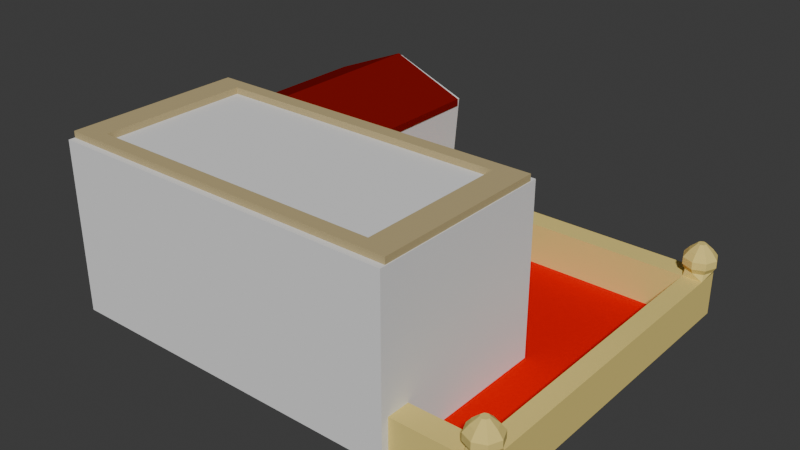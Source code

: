 # Source: CasaL.blend  (saved by Blender 4.1.24; exported with 4.5.12 LTS)
import bpy
from mathutils import Matrix  # noqa: F401  (used for matrix-valued properties, if any)

bpy.ops.wm.read_factory_settings(use_empty=True)
scene = bpy.context.scene
scene.name = 'Scene'

# ---- collections
col_casa_chica = bpy.data.collections.new('Casa Chica'); scene.collection.children.link(col_casa_chica)

# ---- materials (node trees are filled in below, after node groups)
mat_marcos = bpy.data.materials.new('Marcos')
mat_marcos.use_transparent_shadow = False
mat_vidrio = bpy.data.materials.new('Vidrio')
mat_vidrio.use_transparent_shadow = False
mat_cemento = bpy.data.materials.new('Cemento')
mat_cemento.use_transparent_shadow = False
mat_piso = bpy.data.materials.new('Piso')
mat_piso.use_transparent_shadow = False
mat_cemento_001 = bpy.data.materials.new('Cemento.001')
mat_cemento_001.use_transparent_shadow = False
mat_techo = bpy.data.materials.new('Techo')
mat_techo.use_transparent_shadow = False
mat_puerta_1 = bpy.data.materials.new('Puerta_1')
mat_puerta_1.use_transparent_shadow = False
mat_puerta = bpy.data.materials.new('Puerta')
mat_puerta.use_transparent_shadow = False
mat_material_003 = bpy.data.materials.new('Material.003')
mat_material_003.use_transparent_shadow = False
mat_material_004 = bpy.data.materials.new('Material.004')
mat_material_004.use_transparent_shadow = False

# ---- material node trees
mat_marcos.use_nodes = True; mat_marcos.node_tree.nodes.clear()
_N = mat_marcos.node_tree.nodes; _L = mat_marcos.node_tree.links
n0 = _N.new('ShaderNodeBsdfPrincipled'); n0.name = 'Principled BSDF'; n0.location = (10, 300)
n0.inputs[0].default_value = (0.06351, 0.02394, 0.008025, 1.0)
n0.inputs[2].default_value = 1.0
n1 = _N.new('ShaderNodeOutputMaterial'); n1.name = 'Material Output'; n1.location = (300, 300)
_L.new(n0.outputs[0], n1.inputs[0])
n1.is_active_output = True
mat_vidrio.use_nodes = True; mat_vidrio.node_tree.nodes.clear()
_N = mat_vidrio.node_tree.nodes; _L = mat_vidrio.node_tree.links
n0 = _N.new('ShaderNodeBsdfPrincipled'); n0.name = 'Principled BSDF'; n0.location = (10, 300)
n0.inputs[0].default_value = (0.1439, 0.6512, 0.8001, 1.0)
n1 = _N.new('ShaderNodeOutputMaterial'); n1.name = 'Material Output'; n1.location = (300, 300)
_L.new(n0.outputs[0], n1.inputs[0])
n1.is_active_output = True
mat_cemento.use_nodes = True; mat_cemento.node_tree.nodes.clear()
_N = mat_cemento.node_tree.nodes; _L = mat_cemento.node_tree.links
n0 = _N.new('ShaderNodeBsdfPrincipled'); n0.name = 'Principled BSDF'; n0.location = (10, 300)
n0.inputs[0].default_value = (0.4969, 0.3968, 0.1981, 1.0)
n0.inputs[2].default_value = 1.0
n1 = _N.new('ShaderNodeOutputMaterial'); n1.name = 'Material Output'; n1.location = (300, 300)
_L.new(n0.outputs[0], n1.inputs[0])
n1.is_active_output = True
mat_piso.use_nodes = True; mat_piso.node_tree.nodes.clear()
_N = mat_piso.node_tree.nodes; _L = mat_piso.node_tree.links
n0 = _N.new('ShaderNodeBsdfPrincipled'); n0.name = 'Principled BSDF'; n0.location = (10, 300)
n0.inputs[0].default_value = (0.8001, 0.0, 0.003391, 1.0)
n0.inputs[2].default_value = 1.0
n1 = _N.new('ShaderNodeOutputMaterial'); n1.name = 'Material Output'; n1.location = (300, 300)
_L.new(n0.outputs[0], n1.inputs[0])
n1.is_active_output = True
mat_cemento_001.use_nodes = True; mat_cemento_001.node_tree.nodes.clear()
_N = mat_cemento_001.node_tree.nodes; _L = mat_cemento_001.node_tree.links
n0 = _N.new('ShaderNodeBsdfPrincipled'); n0.name = 'Principled BSDF'; n0.location = (10, 300)
n0.inputs[0].default_value = (0.4969, 0.3968, 0.1981, 1.0)
n0.inputs[2].default_value = 1.0
n1 = _N.new('ShaderNodeOutputMaterial'); n1.name = 'Material Output'; n1.location = (300, 300)
_L.new(n0.outputs[0], n1.inputs[0])
n1.is_active_output = True
mat_techo.use_nodes = True; mat_techo.node_tree.nodes.clear()
_N = mat_techo.node_tree.nodes; _L = mat_techo.node_tree.links
n0 = _N.new('ShaderNodeBsdfPrincipled'); n0.name = 'Principled BSDF'; n0.location = (10, 300)
n0.inputs[0].default_value = (0.2247, 0.002543, 0.0, 1.0)
n0.inputs[2].default_value = 1.0
n0.inputs[3].default_value = 1.0
n1 = _N.new('ShaderNodeOutputMaterial'); n1.name = 'Material Output'; n1.location = (300, 300)
_L.new(n0.outputs[0], n1.inputs[0])
n1.is_active_output = True
mat_puerta_1.use_nodes = True; mat_puerta_1.node_tree.nodes.clear()
_N = mat_puerta_1.node_tree.nodes; _L = mat_puerta_1.node_tree.links
n0 = _N.new('ShaderNodeBsdfPrincipled'); n0.name = 'Principled BSDF'; n0.location = (10, 300)
n0.inputs[0].default_value = (0.001715, 0.03828, 0.0, 1.0)
n0.inputs[2].default_value = 1.0
n1 = _N.new('ShaderNodeOutputMaterial'); n1.name = 'Material Output'; n1.location = (300, 300)
_L.new(n0.outputs[0], n1.inputs[0])
n1.is_active_output = True
mat_puerta.use_nodes = True; mat_puerta.node_tree.nodes.clear()
_N = mat_puerta.node_tree.nodes; _L = mat_puerta.node_tree.links
n0 = _N.new('ShaderNodeBsdfPrincipled'); n0.name = 'Principled BSDF'; n0.location = (10, 300)
n0.inputs[0].default_value = (0.0786, 0.1838, 0.06195, 1.0)
n0.inputs[2].default_value = 1.0
n1 = _N.new('ShaderNodeOutputMaterial'); n1.name = 'Material Output'; n1.location = (300, 300)
_L.new(n0.outputs[0], n1.inputs[0])
n1.is_active_output = True
mat_material_003.use_nodes = True; mat_material_003.node_tree.nodes.clear()
_N = mat_material_003.node_tree.nodes; _L = mat_material_003.node_tree.links
n0 = _N.new('ShaderNodeBsdfPrincipled'); n0.name = 'Principled BSDF'; n0.location = (10, 300)
n0.inputs[0].default_value = (0.8004, 0.638, 0.1927, 1.0)
n0.inputs[2].default_value = 1.0
n1 = _N.new('ShaderNodeOutputMaterial'); n1.name = 'Material Output'; n1.location = (300, 300)
_L.new(n0.outputs[0], n1.inputs[0])
n1.is_active_output = True
mat_material_004.use_nodes = True; mat_material_004.node_tree.nodes.clear()
_N = mat_material_004.node_tree.nodes; _L = mat_material_004.node_tree.links
n0 = _N.new('ShaderNodeBsdfPrincipled'); n0.name = 'Principled BSDF'; n0.location = (10, 300)
n0.inputs[0].default_value = (0.8001, 0.0, 0.0, 1.0)
n0.inputs[2].default_value = 1.0
n0.inputs[3].default_value = 1.0
n1 = _N.new('ShaderNodeOutputMaterial'); n1.name = 'Material Output'; n1.location = (300, 300)
_L.new(n0.outputs[0], n1.inputs[0])
n1.is_active_output = True

# ---- world
world_world = bpy.data.worlds.new('World'); scene.world = world_world
world_world.use_nodes = True; world_world.node_tree.nodes.clear()
_N = world_world.node_tree.nodes; _L = world_world.node_tree.links
n0 = _N.new('ShaderNodeOutputWorld'); n0.name = 'World Output'; n0.location = (300, 300)
n1 = _N.new('ShaderNodeBackground'); n1.name = 'Background'; n1.location = (10, 300)
n1.inputs[0].default_value = (0.05088, 0.05088, 0.05088, 1.0)
_L.new(n1.outputs[0], n0.inputs[0])
n0.is_active_output = True
world_world.color = (0.05088, 0.05088, 0.05088)
world_world.use_sun_shadow = False
world_world.sun_shadow_jitter_overblur = 0.0

# ---- meshes
me_cube = bpy.data.meshes.new('Cube')
me_cube.from_pydata([(-1.99, -1.069, -0.999), (-1.99, -1.069, 0.9246), (-1.99, 1.069, -0.999), (-1.99, 1.069, 0.9246), (1.99, -1.069, -0.999), (1.99, -1.069, 0.9246), (1.99, 1.069, -0.999), (1.99, 1.069, 0.9246)], [], [(1, 2, 0), (3, 6, 2), (7, 4, 6), (5, 0, 4), (6, 0, 2), (3, 5, 7), (1, 3, 2), (3, 7, 6), (7, 5, 4), (5, 1, 0), (6, 4, 0), (3, 1, 5)])
_uv = me_cube.uv_layers.new(name='UVMap')
_uv.uv.foreach_set('vector', [0.625, 0.0, 0.375, 0.25, 0.375, 0.0, 0.625, 0.25, 0.375, 0.5, 0.375, 0.25, 0.625, 0.5, 0.375, 0.75, 0.375, 0.5, 0.625, 0.75, 0.375, 1.0, 0.375, 0.75, 0.375, 0.5, 0.125, 0.75, 0.125, 0.5, 0.875, 0.5, 0.625, 0.75, 0.625, 0.5, 0.625, 0.0, 0.625, 0.25, 0.375, 0.25, 0.625, 0.25, 0.625, 0.5, 0.375, 0.5, 0.625, 0.5, 0.625, 0.75, 0.375, 0.75, 0.625, 0.75, 0.625, 1.0, 0.375, 1.0, 0.375, 0.5, 0.375, 0.75, 0.125, 0.75, 0.875, 0.5, 0.875, 0.75, 0.625, 0.75])
me_cube.update()
me_cube_005 = bpy.data.meshes.new('Cube.005')
me_cube_005.from_pydata([(-1.0, -0.9416, -1.0), (-1.094, -0.9698, 0.5351), (-1.0, 1.0, -1.0), (-1.094, 0.9718, 0.5351), (0.5293, -0.9416, -1.0), (0.6623, -0.9416, 0.5542), (0.5293, 1.0, -1.0), (0.6623, 1.0, 0.5542), (-0.2021, 1.0, -1.0), (-0.2021, 1.0, 0.8947), (-0.2021, -0.9416, -1.0), (-0.2021, -0.9416, 0.8947)], [], [(0, 3, 2), (8, 7, 6), (7, 4, 6), (10, 1, 0), (6, 10, 8), (3, 11, 9), (9, 5, 7), (8, 0, 2), (5, 10, 4), (3, 8, 2), (0, 1, 3), (8, 9, 7), (7, 5, 4), (10, 11, 1), (6, 4, 10), (3, 1, 11), (9, 11, 5), (8, 10, 0), (5, 11, 10), (3, 9, 8)])
_uv = me_cube_005.uv_layers.new(name='UVMap')
_uv.uv.foreach_set('vector', [0.375, 0.0, 0.625, 0.25, 0.375, 0.25, 0.375, 0.375, 0.625, 0.5, 0.375, 0.5, 0.625, 0.5, 0.375, 0.75, 0.375, 0.5, 0.375, 0.875, 0.625, 1.0, 0.375, 1.0, 0.375, 0.5, 0.25, 0.75, 0.25, 0.5, 0.875, 0.5, 0.75, 0.75, 0.75, 0.5, 0.75, 0.5, 0.625, 0.75, 0.625, 0.5, 0.25, 0.5, 0.125, 0.75, 0.125, 0.5, 0.625, 0.75, 0.375, 0.875, 0.375, 0.75, 0.625, 0.25, 0.375, 0.375, 0.375, 0.25, 0.375, 0.0, 0.625, 0.0, 0.625, 0.25, 0.375, 0.375, 0.625, 0.375, 0.625, 0.5, 0.625, 0.5, 0.625, 0.75, 0.375, 0.75, 0.375, 0.875, 0.625, 0.875, 0.625, 1.0, 0.375, 0.5, 0.375, 0.75, 0.25, 0.75, 0.875, 0.5, 0.875, 0.75, 0.75, 0.75, 0.75, 0.5, 0.75, 0.75, 0.625, 0.75, 0.25, 0.5, 0.25, 0.75, 0.125, 0.75, 0.625, 0.75, 0.625, 0.875, 0.375, 0.875, 0.625, 0.25, 0.625, 0.375, 0.375, 0.375])
me_cube_005.update()
me_cube_001 = bpy.data.meshes.new('Cube.001')
me_cube_001.from_pydata([(-1.981, -1.0, -0.00806), (-1.981, -1.0, 1.992), (-1.981, 1.0, -0.00806), (-1.981, 1.0, 1.992), (1.981, -1.0, -0.00806), (1.981, -1.0, 1.992), (1.981, 1.0, -0.00806), (1.981, 1.0, 1.992), (0.0, 1.0, -0.00806), (0.0, 1.0, 1.992), (0.0, -1.0, -0.00806), (0.0, -1.0, 1.992), (-1.981, -1.0, 0.9919), (-1.981, 1.0, 0.9919), (1.981, 1.0, 0.9919), (1.981, -1.0, 0.9919), (0.0, -1.0, 0.9919), (0.0, 1.0, 0.9919), (0.9724, 1.0, 1.992), (0.9724, -1.0, -0.00806), (0.9724, 1.0, -0.00806), (0.9724, -1.0, 1.992), (0.9724, 1.0, 0.9919), (-0.9904, 1.0, -0.00806), (-0.9904, -1.0, 1.992), (-0.9904, 1.0, 1.992), (-0.9904, -1.0, -0.00806), (-0.9904, 1.0, 0.9919), (-0.9904, -1.0, 0.9919), (-1.981, -1.0, 1.492), (-1.981, 1.0, 1.492), (1.981, 1.0, 1.492), (1.981, -1.0, 1.492), (0.0, -1.0, 1.492), (0.03971, 0.7984, 0.07807), (0.9724, -1.0, 1.492), (0.0, 1.0, 1.218), (-0.9904, 1.0, 1.492), (-0.9904, -1.0, 1.492), (-1.981, 1.0, 0.4735), (1.981, 1.0, 0.4735), (1.981, -1.0, 0.4735), (0.0, -1.0, 0.4735), (0.0, 1.0, 0.4735), (-1.981, -1.0, 0.4735), (0.9724, 1.0, 0.4735), (0.9724, -1.0, 0.4735), (-0.9904, -1.0, 0.4735), (-0.9904, 1.0, 0.4735), (-1.674, -0.8449, 1.992), (-1.674, 0.8449, 1.992), (0.821, 0.8449, 1.992), (1.673, 0.8449, 1.992), (1.673, -0.8449, 1.992), (-0.8373, -0.8449, 1.992), (-0.8373, 0.8449, 1.992), (-0.0005571, 0.8449, 1.992), (0.821, -0.8449, 1.992), (-0.0005571, -0.8449, 1.992), (-1.674, -0.8449, 1.797), (-1.674, 0.8449, 1.797), (0.821, 0.8449, 1.797), (1.673, 0.8449, 1.797), (1.673, -0.8449, 1.797), (-0.8373, -0.8449, 1.797), (-0.8373, 0.8449, 1.797), (-0.0005571, 0.8449, 1.797), (0.821, -0.8449, 1.797), (-0.0005571, -0.8449, 1.797), (-0.9345, -1.0, -0.003313), (-0.05582, -1.0, -0.003313), (-0.05582, -1.0, 0.4239), (-0.05582, -1.0, 0.884), (-0.9345, -1.0, 0.884), (-0.9345, -1.0, 0.4239), (-0.1661, -1.0, 1.314), (-0.9345, -0.9743, -0.003313), (-0.05582, -0.9743, -0.003313), (-0.05582, -0.9743, 0.4239), (-0.05582, -0.9743, 0.884), (-0.9345, -0.9743, 0.884), (-0.9345, -0.9743, 0.4239), (-0.05582, -1.0, 1.149), (0.0, -1.059, 0.4735), (0.0, -1.059, -0.00806), (0.0, -1.059, 1.492), (0.0, -1.059, 0.9919), (-0.9345, -1.059, 0.884), (-0.9904, -1.059, 0.9919), (-0.9904, -1.059, 0.4735), (-0.9904, -1.059, -0.00806), (-0.9904, -1.059, 1.492), (-0.9345, -1.059, 0.4239), (-0.05582, -1.059, 0.4239), (-0.05582, -1.059, -0.003313), (-0.05582, -1.059, 0.884), (-0.9345, -1.059, -0.003313), (-0.2344, -1.0, 1.328), (-0.756, -1.0, 1.328), (-0.9345, -1.0, 1.149), (-0.8243, -1.0, 1.314), (-0.8822, -1.0, 1.275), (-0.9209, -1.0, 1.217), (-0.756, -0.9743, 1.328), (-0.9345, -0.9743, 1.149), (-0.8243, -0.9743, 1.314), (-0.8822, -0.9743, 1.275), (-0.9209, -0.9743, 1.217), (-0.9345, -1.059, 1.149), (-0.756, -1.059, 1.328), (-0.9903, -1.059, 1.492), (-0.9209, -1.059, 1.217), (-0.8822, -1.059, 1.275), (-0.8243, -1.059, 1.314), (-0.1081, -1.0, 1.275), (-0.06941, -1.0, 1.217), (-0.05582, -0.9743, 1.149), (-0.2344, -0.9743, 1.328), (-0.06941, -0.9743, 1.217), (-0.1081, -0.9743, 1.275), (-0.1661, -0.9743, 1.314), (-0.2344, -1.059, 1.328), (-0.05582, -1.059, 1.149), (-1.608e-05, -1.059, 1.492), (-0.1661, -1.059, 1.314), (-0.1081, -1.059, 1.275), (-0.06941, -1.059, 1.217), (0.9724, 0.7984, -0.00806), (0.0, 0.7984, -0.00806), (0.0, 0.7984, 0.4735), (0.9327, 0.7984, 0.07807), (0.0, 0.7984, 0.9919), (0.9724, 0.7984, 0.9919), (0.9724, 0.7984, 0.4735), (0.2742, 1.0, 1.492), (0.9724, 1.0, 1.218), (0.6982, 1.0, 1.492), (0.9724, 1.0, 1.766), (1.247, 1.0, 1.492), (0.9515, 1.0, 1.323), (0.8921, 1.0, 1.412), (0.8031, 1.0, 1.471), (0.6982, 0.7984, 1.492), (0.9724, 0.7984, 1.218), (0.8031, 0.7984, 1.471), (0.8921, 0.7984, 1.412), (0.9515, 0.7984, 1.323), (-0.2742, 1.0, 1.492), (0.0, 1.0, 1.766), (0.1693, 1.0, 1.471), (0.08031, 1.0, 1.412), (0.02087, 1.0, 1.323), (0.0, 0.7984, 1.218), (0.2742, 0.7984, 1.492), (0.02087, 0.7984, 1.323), (0.08031, 0.7984, 1.412), (0.1693, 0.7984, 1.471), (0.03971, 0.7984, 0.5203), (0.03971, 0.7984, 0.9964), (0.9327, 0.7984, 0.9964), (0.9327, 0.7984, 0.5203), (0.9327, 0.7984, 1.204), (0.9135, 0.7984, 1.3), (0.8589, 0.7984, 1.382), (0.7772, 0.7984, 1.436), (0.6809, 0.7984, 1.456), (0.05888, 0.7984, 1.3), (0.03971, 0.7984, 1.204), (0.1135, 0.7984, 1.382), (0.1952, 0.7984, 1.436), (0.2915, 0.7984, 1.456), (0.03971, 0.7325, 0.5203), (0.9327, 0.7325, 0.5203), (0.9327, 0.7325, 0.9964), (0.03971, 0.7325, 0.9964), (0.03971, 0.7325, 0.07807), (0.9327, 0.7325, 0.07807), (0.9327, 0.7325, 1.204), (0.9135, 0.7325, 1.3), (0.8589, 0.7325, 1.382), (0.7772, 0.7325, 1.436), (0.6809, 0.7325, 1.456), (0.05888, 0.7325, 1.3), (0.03971, 0.7325, 1.204), (0.1135, 0.7325, 1.382), (0.1952, 0.7325, 1.436), (0.2915, 0.7325, 1.456), (1.981, -1.0, 1.242), (0.0, -1.0, 1.242), (0.4862, -1.0, 0.9919), (1.477, -1.0, 0.9919), (0.9724, -1.0, 1.242), (1.477, -1.0, 1.492), (0.4862, -1.0, 1.492), (1.981, -1.0, 0.7327), (0.0, -1.0, 0.7327), (0.9724, -1.0, 0.7327), (1.477, -1.0, 0.4735), (0.4862, -1.0, 0.4735), (0.4862, -1.0, 1.242), (1.477, -1.0, 1.242), (1.477, -1.0, 0.7327), (0.4862, -1.0, 0.7327), (0.932, -1.0, 0.9704), (0.5266, -1.0, 0.9704), (0.932, -1.0, 0.7543), (0.5266, -1.0, 0.7543), (0.932, -1.0, 1.221), (0.932, -1.0, 1.013), (0.5266, -1.0, 1.013), (0.5266, -1.0, 1.221), (1.435, -1.0, 1.013), (1.014, -1.0, 1.013), (1.014, -1.0, 1.221), (1.435, -1.0, 1.221), (1.435, -1.0, 0.9704), (1.014, -1.0, 0.9704), (1.014, -1.0, 0.7543), (1.435, -1.0, 0.7543), (1.477, -1.026, 0.9919), (0.9724, -1.026, 0.9919), (0.9724, -1.026, 1.242), (0.4862, -1.026, 0.9919), (0.9724, -1.026, 0.7327), (0.4862, -1.026, 1.242), (1.477, -1.026, 1.242), (1.477, -1.026, 0.7327), (0.4862, -1.026, 0.7327), (0.932, -1.026, 0.9704), (0.5266, -1.026, 0.9704), (0.932, -1.026, 0.7543), (0.5266, -1.026, 0.7543), (0.932, -1.026, 1.221), (0.932, -1.026, 1.013), (0.5266, -1.026, 1.013), (0.5266, -1.026, 1.221), (1.435, -1.026, 1.013), (1.014, -1.026, 1.013), (1.014, -1.026, 1.221), (1.435, -1.026, 1.221), (1.435, -1.026, 0.9704), (1.014, -1.026, 0.9704), (1.014, -1.026, 0.7543), (1.435, -1.026, 0.7543), (0.9724, 0.9873, -0.00806), (0.0, 0.9873, -0.00806), (0.9327, 0.9873, 0.07807), (0.03971, 0.9873, 0.07807)], [], [(1, 30, 29), (9, 148, 147), (7, 32, 31), (24, 29, 38), (6, 19, 20), (24, 49, 1), (9, 55, 56), (8, 26, 23), (11, 33, 193), (146, 163, 145), (27, 43, 48), (189, 195, 202), (47, 12, 44), (14, 15, 194), (22, 40, 45), (44, 13, 39), (45, 132, 22), (217, 243, 218), (21, 35, 192), (1, 50, 3), (20, 10, 8), (138, 31, 14), (10, 69, 26), (13, 48, 39), (3, 37, 30), (23, 0, 2), (25, 50, 55), (11, 38, 33), (69, 90, 26), (30, 27, 13), (170, 185, 169), (192, 191, 200), (18, 137, 136), (193, 188, 199), (38, 12, 28), (31, 32, 187), (147, 36, 17), (29, 13, 12), (39, 23, 2), (74, 96, 69), (197, 46, 19), (43, 128, 8), (44, 2, 0), (45, 6, 20), (40, 4, 6), (47, 0, 26), (198, 42, 10), (48, 8, 23), (52, 63, 53), (57, 68, 58), (53, 67, 57), (51, 62, 52), (11, 54, 24), (21, 53, 57), (7, 53, 5), (11, 57, 58), (9, 51, 18), (18, 52, 7), (60, 64, 65), (66, 67, 61), (61, 63, 62), (65, 68, 66), (54, 59, 49), (58, 64, 54), (49, 60, 50), (56, 61, 51), (55, 66, 56), (50, 65, 55), (122, 86, 123), (74, 80, 73), (71, 77, 70), (38, 85, 33), (10, 94, 70), (26, 89, 47), (195, 86, 83), (98, 121, 109), (79, 81, 78), (88, 108, 110), (78, 76, 77), (69, 81, 74), (97, 103, 117), (70, 76, 69), (72, 78, 71), (116, 119, 117), (84, 93, 94), (89, 87, 88), (90, 92, 89), (83, 95, 93), (109, 121, 85), (121, 124, 123), (73, 104, 99), (72, 122, 82), (188, 85, 86), (71, 95, 72), (47, 88, 28), (42, 84, 10), (28, 91, 38), (73, 92, 74), (70, 93, 71), (108, 111, 110), (111, 112, 110), (112, 113, 110), (113, 109, 110), (104, 102, 99), (107, 101, 102), (106, 100, 101), (105, 98, 100), (109, 100, 98), (113, 101, 100), (112, 102, 101), (111, 99, 102), (99, 87, 73), (124, 125, 123), (125, 126, 123), (126, 122, 123), (97, 124, 121), (75, 125, 124), (114, 126, 125), (115, 122, 126), (82, 118, 116), (115, 119, 118), (119, 75, 120), (75, 117, 120), (82, 79, 72), (131, 167, 158), (151, 147, 150), (132, 161, 143), (20, 133, 45), (17, 129, 43), (136, 153, 134), (8, 127, 20), (7, 138, 18), (141, 137, 140), (143, 139, 135), (146, 140, 139), (145, 141, 140), (144, 136, 141), (22, 143, 135), (36, 154, 152), (151, 155, 154), (150, 156, 155), (149, 153, 156), (36, 131, 17), (161, 178, 162), (169, 184, 168), (133, 130, 160), (154, 168, 166), (142, 170, 153), (144, 163, 164), (156, 168, 155), (131, 157, 129), (130, 247, 34), (142, 164, 165), (153, 169, 156), (132, 160, 159), (129, 34, 128), (152, 166, 167), (143, 162, 146), (183, 184, 186), (174, 172, 171), (171, 176, 175), (157, 175, 34), (162, 179, 163), (167, 174, 158), (163, 180, 164), (160, 173, 159), (130, 172, 160), (165, 186, 170), (164, 181, 165), (158, 171, 157), (159, 177, 161), (166, 183, 167), (168, 182, 166), (34, 176, 130), (199, 16, 189), (210, 234, 209), (35, 199, 191), (214, 238, 213), (187, 190, 15), (32, 200, 187), (201, 46, 197), (194, 197, 41), (15, 201, 194), (202, 42, 198), (196, 198, 46), (204, 231, 206), (203, 206, 205), (191, 225, 200), (216, 242, 217), (207, 235, 210), (207, 209, 208), (190, 226, 201), (213, 237, 212), (206, 230, 205), (214, 212, 211), (215, 241, 216), (209, 233, 208), (212, 236, 211), (215, 217, 218), (205, 228, 203), (189, 224, 199), (208, 232, 207), (223, 241, 220), (222, 235, 224), (225, 236, 219), (220, 230, 223), (227, 229, 222), (223, 231, 227), (222, 228, 220), (221, 233, 220), (220, 234, 222), (224, 232, 221), (221, 239, 225), (220, 238, 221), (219, 237, 220), (226, 242, 223), (219, 243, 226), (220, 240, 219), (211, 239, 214), (196, 227, 202), (218, 240, 215), (200, 219, 190), (202, 222, 189), (201, 223, 196), (199, 221, 191), (203, 229, 204), (245, 246, 244), (127, 246, 130), (128, 244, 127), (34, 245, 128), (1, 3, 30), (147, 37, 25), (25, 9, 147), (7, 5, 32), (24, 1, 29), (6, 4, 19), (24, 54, 49), (9, 25, 55), (8, 10, 26), (193, 35, 21), (21, 11, 193), (146, 162, 163), (27, 17, 43), (189, 16, 195), (47, 28, 12), (41, 40, 194), (40, 14, 194), (22, 14, 40), (44, 12, 13), (45, 133, 132), (217, 242, 243), (192, 32, 5), (5, 21, 192), (1, 49, 50), (20, 19, 10), (14, 22, 138), (22, 135, 138), (10, 70, 69), (13, 27, 48), (3, 25, 37), (23, 26, 0), (25, 3, 50), (11, 24, 38), (69, 96, 90), (30, 37, 27), (170, 186, 185), (192, 35, 191), (136, 134, 9), (134, 148, 9), (9, 18, 136), (193, 33, 188), (38, 29, 12), (15, 14, 187), (14, 31, 187), (17, 27, 147), (27, 37, 147), (29, 30, 13), (39, 48, 23), (74, 92, 96), (19, 4, 197), (4, 41, 197), (43, 129, 128), (44, 39, 2), (45, 40, 6), (40, 41, 4), (47, 44, 0), (10, 19, 198), (19, 46, 198), (48, 43, 8), (52, 62, 63), (57, 67, 68), (53, 63, 67), (51, 61, 62), (11, 58, 54), (21, 5, 53), (7, 52, 53), (11, 21, 57), (9, 56, 51), (18, 51, 52), (60, 59, 64), (66, 68, 67), (61, 67, 63), (65, 64, 68), (54, 64, 59), (58, 68, 64), (49, 59, 60), (56, 66, 61), (55, 65, 66), (50, 60, 65), (95, 86, 122), (86, 85, 123), (74, 81, 80), (71, 78, 77), (38, 91, 85), (10, 84, 94), (26, 90, 89), (83, 42, 195), (195, 16, 86), (98, 97, 121), (79, 80, 81), (110, 91, 88), (88, 87, 108), (78, 81, 76), (69, 76, 81), (97, 98, 103), (70, 77, 76), (72, 79, 78), (80, 79, 117), (79, 116, 117), (116, 118, 119), (119, 120, 117), (117, 103, 80), (103, 105, 104), (80, 103, 104), (105, 106, 107), (107, 104, 105), (84, 83, 93), (89, 92, 87), (90, 96, 92), (83, 86, 95), (123, 85, 121), (85, 91, 109), (91, 110, 109), (73, 80, 104), (72, 95, 122), (86, 16, 188), (188, 33, 85), (71, 93, 95), (47, 89, 88), (42, 83, 84), (28, 88, 91), (73, 87, 92), (70, 94, 93), (104, 107, 102), (107, 106, 101), (106, 105, 100), (105, 103, 98), (109, 113, 100), (113, 112, 101), (112, 111, 102), (111, 108, 99), (99, 108, 87), (97, 75, 124), (75, 114, 125), (114, 115, 126), (115, 82, 122), (82, 115, 118), (115, 114, 119), (119, 114, 75), (75, 97, 117), (82, 116, 79), (131, 152, 167), (148, 134, 149), (148, 149, 150), (36, 147, 151), (147, 148, 150), (132, 159, 161), (20, 127, 133), (17, 131, 129), (136, 142, 153), (8, 128, 127), (31, 138, 7), (138, 137, 18), (138, 135, 139), (138, 139, 140), (136, 137, 141), (137, 138, 140), (143, 146, 139), (146, 145, 140), (145, 144, 141), (144, 142, 136), (22, 132, 143), (36, 151, 154), (151, 150, 155), (150, 149, 156), (149, 134, 153), (36, 152, 131), (161, 177, 178), (169, 185, 184), (133, 127, 130), (154, 155, 168), (142, 165, 170), (144, 145, 163), (156, 169, 168), (131, 158, 157), (130, 246, 247), (142, 144, 164), (153, 170, 169), (132, 133, 160), (129, 157, 34), (152, 154, 166), (143, 161, 162), (173, 174, 186), (174, 183, 186), (183, 182, 184), (184, 185, 186), (186, 181, 173), (181, 180, 177), (173, 181, 177), (180, 179, 178), (178, 177, 180), (174, 173, 172), (171, 172, 176), (157, 171, 175), (162, 178, 179), (167, 183, 174), (163, 179, 180), (160, 172, 173), (130, 176, 172), (165, 181, 186), (164, 180, 181), (158, 174, 171), (159, 173, 177), (166, 182, 183), (168, 184, 182), (34, 175, 176), (199, 188, 16), (210, 235, 234), (35, 193, 199), (214, 239, 238), (187, 200, 190), (32, 192, 200), (201, 196, 46), (194, 201, 197), (15, 190, 201), (202, 195, 42), (196, 202, 198), (204, 229, 231), (203, 204, 206), (191, 221, 225), (216, 241, 242), (207, 232, 235), (207, 210, 209), (190, 219, 226), (213, 238, 237), (206, 231, 230), (214, 213, 212), (215, 240, 241), (209, 234, 233), (212, 237, 236), (215, 216, 217), (205, 230, 228), (189, 222, 224), (208, 233, 232), (223, 242, 241), (222, 234, 235), (225, 239, 236), (220, 228, 230), (227, 231, 229), (223, 230, 231), (222, 229, 228), (221, 232, 233), (220, 233, 234), (224, 235, 232), (221, 238, 239), (220, 237, 238), (219, 236, 237), (226, 243, 242), (219, 240, 243), (220, 241, 240), (211, 236, 239), (196, 223, 227), (218, 243, 240), (200, 225, 219), (202, 227, 222), (201, 226, 223), (199, 224, 221), (203, 228, 229), (245, 247, 246), (127, 244, 246), (128, 245, 244), (34, 247, 245)])
me_cube_001.polygons.foreach_set('material_index', [2, 2, 2, 2, 2, 2, 2, 2, 2, 2, 2, 2, 2, 2, 2, 2, 2, 0, 2, 2, 2, 2, 2, 2, 2, 2, 2, 2, 2, 2, 2, 2, 2, 2, 2, 2, 2, 2, 2, 2, 2, 2, 2, 2, 2, 2, 2, 2, 2, 2, 2, 2, 2, 2, 2, 2, 2, 2, 3, 3, 3, 3, 2, 2, 2, 2, 2, 2, 2, 2, 2, 2, 2, 2, 2, 2, 0, 2, 0, 2, 2, 2, 2, 0, 2, 2, 2, 2, 2, 2, 2, 2, 2, 2, 2, 2, 2, 2, 2, 2, 2, 2, 2, 2, 2, 2, 2, 2, 2, 2, 2, 2, 2, 2, 2, 2, 2, 2, 2, 2, 2, 2, 2, 2, 2, 2, 2, 2, 2, 2, 2, 2, 2, 2, 2, 2, 2, 2, 2, 2, 2, 2, 2, 2, 2, 2, 2, 2, 2, 2, 2, 3, 2, 2, 2, 2, 2, 2, 0, 0, 0, 2, 2, 2, 2, 2, 2, 2, 2, 2, 2, 2, 2, 3, 2, 0, 2, 0, 2, 2, 2, 2, 2, 2, 2, 0, 1, 0, 0, 0, 1, 0, 0, 0, 1, 0, 0, 0, 1, 0, 0, 0, 0, 0, 0, 0, 0, 0, 0, 0, 0, 0, 0, 0, 0, 0, 0, 0, 0, 0, 0, 0, 0, 0, 0, 0, 2, 2, 2, 2, 2, 2, 2, 2, 2, 2, 2, 2, 2, 2, 2, 2, 2, 2, 2, 2, 2, 2, 2, 2, 0, 2, 2, 2, 2, 2, 2, 2, 2, 2, 2, 2, 2, 2, 2, 2, 2, 2, 2, 2, 2, 2, 2, 2, 2, 2, 2, 2, 2, 2, 2, 2, 2, 2, 2, 2, 2, 2, 2, 2, 2, 2, 2, 2, 2, 2, 2, 2, 2, 3, 3, 3, 3, 2, 2, 2, 2, 2, 2, 2, 2, 2, 2, 2, 2, 2, 2, 2, 2, 0, 2, 2, 0, 2, 2, 2, 2, 0, 0, 0, 0, 0, 0, 0, 0, 0, 2, 2, 2, 2, 2, 2, 2, 2, 2, 2, 2, 2, 2, 2, 2, 2, 2, 2, 2, 2, 2, 2, 2, 2, 2, 2, 2, 2, 2, 2, 2, 2, 2, 2, 2, 2, 2, 2, 2, 2, 2, 2, 2, 2, 2, 2, 2, 2, 2, 2, 2, 2, 2, 2, 2, 2, 2, 2, 2, 2, 2, 2, 2, 2, 2, 2, 2, 2, 2, 3, 2, 2, 2, 2, 2, 2, 0, 0, 0, 0, 0, 0, 0, 0, 0, 0, 0, 2, 2, 2, 2, 2, 2, 2, 2, 2, 2, 2, 2, 3, 2, 0, 2, 0, 2, 2, 2, 2, 2, 2, 2, 0, 1, 0, 0, 0, 1, 0, 0, 0, 1, 0, 0, 0, 1, 0, 0, 0, 0, 0, 0, 0, 0, 0, 0, 0, 0, 0, 0, 0, 0, 0, 0, 0, 0, 0, 0, 0, 0, 0, 0, 0, 2, 2, 2, 2])
_uv = me_cube_001.uv_layers.new(name='UVMap')
_uv.uv.foreach_set('vector', [0.625, 0.0, 0.5625, 0.25, 0.5625, 0.0, 0.625, 0.375, 0.5968, 0.375, 0.5625, 0.3577, 0.625, 0.5, 0.5625, 0.75, 0.5625, 0.5, 0.625, 0.9375, 0.5625, 1.0, 0.5625, 0.9375, 0.375, 0.5, 0.3114, 0.75, 0.3114, 0.5, 0.625, 0.9375, 0.625, 1.0, 0.625, 1.0, 0.625, 0.375, 0.625, 0.3125, 0.625, 0.375, 0.25, 0.5, 0.1875, 0.75, 0.1875, 0.5, 0.625, 0.875, 0.5625, 0.875, 0.5625, 0.8443, 0.5413, 0.4359, 0.5592, 0.4347, 0.5592, 0.4347, 0.5, 0.3125, 0.4352, 0.375, 0.4352, 0.3125, 0.5, 0.8443, 0.4676, 0.875, 0.4676, 0.8443, 0.4352, 0.9375, 0.5, 1.0, 0.4352, 1.0, 0.5, 0.5, 0.5, 0.75, 0.4676, 0.75, 0.5, 0.4364, 0.4352, 0.5, 0.4352, 0.4364, 0.4352, 0.0, 0.5, 0.25, 0.4352, 0.25, 0.4352, 0.4364, 0.5, 0.4364, 0.5, 0.4364, 0.4676, 0.8136, 0.4676, 0.7818, 0.4676, 0.7818, 0.625, 0.8136, 0.5625, 0.8136, 0.5625, 0.7818, 0.625, 0.0, 0.625, 0.25, 0.625, 0.25, 0.3114, 0.5, 0.25, 0.75, 0.25, 0.5, 0.5625, 0.4537, 0.5625, 0.5, 0.5, 0.5, 0.25, 0.75, 0.1875, 0.75, 0.1875, 0.75, 0.5, 0.25, 0.4352, 0.3125, 0.4352, 0.25, 0.625, 0.25, 0.5625, 0.3125, 0.5625, 0.25, 0.1875, 0.5, 0.125, 0.75, 0.125, 0.5, 0.625, 0.3125, 0.625, 0.25, 0.625, 0.3125, 0.625, 0.875, 0.5625, 0.9375, 0.5625, 0.875, 0.1875, 0.75, 0.1875, 0.75, 0.1875, 0.75, 0.5625, 0.25, 0.5, 0.3125, 0.5, 0.25, 0.5625, 0.3923, 0.5616, 0.3857, 0.5616, 0.3857, 0.5625, 0.7818, 0.5312, 0.8136, 0.5312, 0.7818, 0.625, 0.4364, 0.5968, 0.4364, 0.5625, 0.4191, 0.5625, 0.8443, 0.5312, 0.875, 0.5312, 0.8443, 0.5625, 0.9375, 0.5, 1.0, 0.5, 0.9375, 0.5625, 0.5, 0.5625, 0.75, 0.5312, 0.75, 0.5625, 0.3577, 0.5282, 0.375, 0.5, 0.375, 0.5625, 0.0, 0.5, 0.25, 0.5, 0.0, 0.4352, 0.25, 0.375, 0.3125, 0.375, 0.25, 0.4352, 0.9375, 0.375, 0.9375, 0.375, 0.9375, 0.4352, 0.7818, 0.4352, 0.8136, 0.375, 0.8136, 0.4352, 0.375, 0.375, 0.375, 0.375, 0.375, 0.4352, 0.0, 0.375, 0.25, 0.375, 0.0, 0.4352, 0.4364, 0.375, 0.5, 0.375, 0.4364, 0.4352, 0.5, 0.375, 0.75, 0.375, 0.5, 0.4352, 0.9375, 0.375, 1.0, 0.375, 0.9375, 0.4352, 0.8443, 0.4352, 0.875, 0.375, 0.875, 0.4352, 0.3125, 0.375, 0.375, 0.375, 0.3125, 0.625, 0.5, 0.625, 0.75, 0.625, 0.75, 0.625, 0.8136, 0.625, 0.875, 0.625, 0.875, 0.625, 0.75, 0.625, 0.8136, 0.625, 0.8136, 0.625, 0.4364, 0.625, 0.5, 0.625, 0.5, 0.625, 0.875, 0.625, 0.9375, 0.625, 0.9375, 0.625, 0.8136, 0.625, 0.75, 0.625, 0.8136, 0.625, 0.5, 0.625, 0.75, 0.625, 0.75, 0.625, 0.875, 0.625, 0.8136, 0.625, 0.875, 0.625, 0.375, 0.625, 0.4364, 0.625, 0.4364, 0.625, 0.4364, 0.625, 0.5, 0.625, 0.5, 0.875, 0.5, 0.8125, 0.75, 0.8125, 0.5, 0.75, 0.5, 0.6886, 0.75, 0.6886, 0.5, 0.6886, 0.5, 0.625, 0.75, 0.625, 0.5, 0.8125, 0.5, 0.75, 0.75, 0.75, 0.5, 0.625, 0.9375, 0.625, 1.0, 0.625, 1.0, 0.625, 0.875, 0.625, 0.9375, 0.625, 0.9375, 0.625, 0.0, 0.625, 0.25, 0.625, 0.25, 0.625, 0.375, 0.625, 0.4364, 0.625, 0.4364, 0.625, 0.3125, 0.625, 0.375, 0.625, 0.375, 0.625, 0.25, 0.625, 0.3125, 0.625, 0.3125, 0.5373, 0.875, 0.5, 0.875, 0.5625, 0.875, 0.4352, 0.9375, 0.5, 0.9375, 0.5, 0.9375, 0.4352, 0.875, 0.375, 0.875, 0.375, 0.875, 0.5625, 0.9375, 0.5625, 0.875, 0.5625, 0.875, 0.25, 0.75, 0.25, 0.75, 0.25, 0.75, 0.375, 0.9375, 0.4352, 0.9375, 0.4352, 0.9375, 0.4676, 0.875, 0.5, 0.875, 0.4352, 0.875, 0.5625, 0.9248, 0.5625, 0.8877, 0.5625, 0.9248, 0.5, 0.875, 0.4352, 0.9375, 0.4352, 0.875, 0.5, 0.9375, 0.5373, 0.9375, 0.5625, 0.9375, 0.4352, 0.875, 0.375, 0.9375, 0.375, 0.875, 0.375, 0.9375, 0.4352, 0.9375, 0.4352, 0.9375, 0.5625, 0.8877, 0.5625, 0.9248, 0.5625, 0.8877, 0.25, 0.75, 0.1875, 0.75, 0.1875, 0.75, 0.5, 0.875, 0.4352, 0.875, 0.4352, 0.875, 0.5373, 0.875, 0.56, 0.8762, 0.5625, 0.8877, 0.375, 0.875, 0.4352, 0.875, 0.375, 0.875, 0.4352, 0.9375, 0.5, 0.9375, 0.5, 0.9375, 0.375, 0.9375, 0.4352, 0.9375, 0.4352, 0.9375, 0.4352, 0.875, 0.5, 0.875, 0.4352, 0.875, 0.5625, 0.9248, 0.5625, 0.8877, 0.5625, 0.875, 0.5625, 0.8877, 0.5625, 0.8828, 0.5625, 0.875, 0.5, 0.9375, 0.5373, 0.9375, 0.5373, 0.9375, 0.5, 0.875, 0.5373, 0.875, 0.5373, 0.875, 0.5312, 0.875, 0.5625, 0.875, 0.5, 0.875, 0.4352, 0.875, 0.5, 0.875, 0.5, 0.875, 0.4352, 0.9375, 0.5, 0.9375, 0.5, 0.9375, 0.4352, 0.875, 0.375, 0.875, 0.375, 0.875, 0.5, 0.9375, 0.5625, 0.9375, 0.5625, 0.9375, 0.5, 0.9375, 0.4352, 0.9375, 0.4352, 0.9375, 0.375, 0.875, 0.4352, 0.875, 0.4352, 0.875, 0.5373, 0.9375, 0.547, 0.9375, 0.5625, 0.9375, 0.547, 0.9375, 0.5551, 0.9375, 0.5625, 0.9375, 0.5551, 0.9375, 0.5606, 0.9375, 0.5625, 0.9375, 0.5606, 0.9375, 0.5625, 0.9375, 0.5625, 0.9375, 0.5373, 0.9375, 0.547, 0.9375, 0.5373, 0.9375, 0.547, 0.9372, 0.5625, 0.9375, 0.547, 0.9375, 0.56, 0.9363, 0.5625, 0.9297, 0.5625, 0.9375, 0.5619, 0.9297, 0.5625, 0.9248, 0.5625, 0.9297, 0.5625, 0.9248, 0.5625, 0.9297, 0.5625, 0.9248, 0.5625, 0.9297, 0.5625, 0.9375, 0.5625, 0.9297, 0.5625, 0.9375, 0.547, 0.9375, 0.5625, 0.9375, 0.547, 0.9375, 0.5373, 0.9375, 0.547, 0.9375, 0.5373, 0.9375, 0.5, 0.9375, 0.5, 0.9375, 0.5625, 0.8828, 0.5625, 0.8787, 0.5625, 0.875, 0.5625, 0.8787, 0.5625, 0.876, 0.5625, 0.875, 0.5625, 0.876, 0.5625, 0.875, 0.5625, 0.875, 0.5625, 0.8877, 0.5625, 0.8828, 0.5625, 0.8877, 0.5625, 0.8828, 0.5625, 0.875, 0.5625, 0.8828, 0.5625, 0.875, 0.547, 0.875, 0.5625, 0.875, 0.547, 0.875, 0.5373, 0.875, 0.547, 0.875, 0.5373, 0.875, 0.547, 0.8753, 0.5373, 0.875, 0.547, 0.875, 0.56, 0.8762, 0.547, 0.8753, 0.56, 0.8762, 0.5625, 0.8828, 0.5619, 0.8828, 0.5625, 0.8828, 0.5625, 0.8877, 0.5619, 0.8828, 0.5373, 0.875, 0.5, 0.875, 0.5, 0.875, 0.5, 0.375, 0.5282, 0.375, 0.5, 0.375, 0.5625, 0.3763, 0.5625, 0.3577, 0.5625, 0.3801, 0.5, 0.4364, 0.5282, 0.4364, 0.5282, 0.4364, 0.375, 0.4364, 0.4352, 0.4364, 0.4352, 0.4364, 0.5, 0.375, 0.4352, 0.375, 0.4352, 0.375, 0.5625, 0.4191, 0.5625, 0.3923, 0.5625, 0.3923, 0.25, 0.5, 0.3114, 0.5, 0.3114, 0.5, 0.625, 0.5, 0.5625, 0.4537, 0.625, 0.4364, 0.5599, 0.4364, 0.5968, 0.4364, 0.5525, 0.4364, 0.5282, 0.4364, 0.5413, 0.4364, 0.5282, 0.4364, 0.5413, 0.4359, 0.5625, 0.4364, 0.5413, 0.4364, 0.5592, 0.4347, 0.5625, 0.4257, 0.5625, 0.4364, 0.5616, 0.4257, 0.5625, 0.4191, 0.5625, 0.4257, 0.5, 0.4364, 0.5282, 0.4364, 0.5282, 0.4364, 0.5282, 0.375, 0.5413, 0.3754, 0.5282, 0.375, 0.5413, 0.375, 0.5592, 0.3767, 0.5413, 0.3754, 0.5625, 0.375, 0.5616, 0.3857, 0.5592, 0.3767, 0.5625, 0.3857, 0.5625, 0.3923, 0.5616, 0.3857, 0.5282, 0.375, 0.5, 0.375, 0.5, 0.375, 0.5282, 0.4364, 0.5413, 0.4359, 0.5413, 0.4359, 0.5616, 0.3857, 0.5592, 0.3767, 0.5592, 0.3767, 0.4352, 0.4364, 0.375, 0.4364, 0.4352, 0.4364, 0.5413, 0.3754, 0.5592, 0.3767, 0.5413, 0.3754, 0.5625, 0.4191, 0.5625, 0.3923, 0.5625, 0.3923, 0.5616, 0.4257, 0.5592, 0.4347, 0.5616, 0.4257, 0.5616, 0.3857, 0.5592, 0.3767, 0.5592, 0.3767, 0.5, 0.375, 0.4352, 0.375, 0.4352, 0.375, 0.3114, 0.5, 0.25, 0.5, 0.25, 0.5, 0.5625, 0.4191, 0.5616, 0.4257, 0.5625, 0.4191, 0.5625, 0.3923, 0.5616, 0.3857, 0.5616, 0.3857, 0.5, 0.4364, 0.4352, 0.4364, 0.5, 0.4364, 0.4352, 0.375, 0.375, 0.375, 0.375, 0.375, 0.5282, 0.375, 0.5413, 0.3754, 0.5282, 0.375, 0.5282, 0.4364, 0.5413, 0.4359, 0.5413, 0.4359, 0.5282, 0.375, 0.5592, 0.3767, 0.5625, 0.3923, 0.5, 0.375, 0.4352, 0.4364, 0.4352, 0.375, 0.4352, 0.375, 0.375, 0.4364, 0.375, 0.375, 0.4352, 0.375, 0.375, 0.375, 0.375, 0.375, 0.5413, 0.4359, 0.5592, 0.4347, 0.5592, 0.4347, 0.5282, 0.375, 0.5, 0.375, 0.5, 0.375, 0.5592, 0.4347, 0.5616, 0.4257, 0.5616, 0.4257, 0.4352, 0.4364, 0.5, 0.4364, 0.5, 0.4364, 0.375, 0.4364, 0.4352, 0.4364, 0.4352, 0.4364, 0.5625, 0.4191, 0.5625, 0.3923, 0.5625, 0.3923, 0.5616, 0.4257, 0.5625, 0.4191, 0.5625, 0.4191, 0.5, 0.375, 0.4352, 0.375, 0.4352, 0.375, 0.5, 0.4364, 0.5282, 0.4364, 0.5282, 0.4364, 0.5413, 0.3754, 0.5282, 0.375, 0.5282, 0.375, 0.5592, 0.3767, 0.5413, 0.3754, 0.5413, 0.3754, 0.25, 0.5, 0.3114, 0.5, 0.3114, 0.5, 0.5312, 0.8443, 0.5, 0.875, 0.5, 0.8443, 0.5312, 0.8443, 0.5, 0.8443, 0.5, 0.8443, 0.5625, 0.8136, 0.5312, 0.8443, 0.5312, 0.8136, 0.5312, 0.7818, 0.5312, 0.8136, 0.5312, 0.8136, 0.5312, 0.75, 0.5, 0.7818, 0.5, 0.75, 0.5625, 0.75, 0.5312, 0.7818, 0.5312, 0.75, 0.4676, 0.7818, 0.4352, 0.8136, 0.4352, 0.7818, 0.4676, 0.75, 0.4352, 0.7818, 0.4352, 0.75, 0.5, 0.75, 0.4676, 0.7818, 0.4676, 0.75, 0.4676, 0.8443, 0.4352, 0.875, 0.4352, 0.8443, 0.4676, 0.8136, 0.4352, 0.8443, 0.4352, 0.8136, 0.5, 0.8443, 0.4676, 0.8443, 0.4676, 0.8443, 0.5, 0.8136, 0.4676, 0.8443, 0.4676, 0.8136, 0.5312, 0.8136, 0.5312, 0.7818, 0.5312, 0.7818, 0.5, 0.8136, 0.4676, 0.8136, 0.4676, 0.8136, 0.5312, 0.8136, 0.5312, 0.8443, 0.5312, 0.8443, 0.5312, 0.8136, 0.5, 0.8443, 0.5, 0.8136, 0.5, 0.7818, 0.4676, 0.7818, 0.4676, 0.7818, 0.5312, 0.8136, 0.5, 0.8136, 0.5, 0.8136, 0.4676, 0.8443, 0.4676, 0.8136, 0.4676, 0.8136, 0.5312, 0.7818, 0.5, 0.8136, 0.5, 0.7818, 0.5, 0.7818, 0.5, 0.8136, 0.5, 0.8136, 0.5, 0.8443, 0.5, 0.8136, 0.5, 0.8136, 0.5, 0.8136, 0.5, 0.7818, 0.5, 0.7818, 0.5, 0.7818, 0.4676, 0.8136, 0.4676, 0.7818, 0.4676, 0.8136, 0.5, 0.8136, 0.5, 0.8136, 0.5, 0.8443, 0.5312, 0.8443, 0.5312, 0.8443, 0.5, 0.8136, 0.5312, 0.8136, 0.5312, 0.8136, 0.4676, 0.8136, 0.5, 0.8136, 0.5, 0.8136, 0.5, 0.8443, 0.5312, 0.8443, 0.5312, 0.8443, 0.5312, 0.7818, 0.5, 0.7818, 0.5, 0.7818, 0.5, 0.8136, 0.4676, 0.8136, 0.4676, 0.8136, 0.4676, 0.8443, 0.5, 0.8443, 0.5, 0.8443, 0.4676, 0.8136, 0.4676, 0.8443, 0.4676, 0.8443, 0.5, 0.8443, 0.5, 0.8136, 0.5, 0.8136, 0.5312, 0.8136, 0.5, 0.8136, 0.5, 0.8136, 0.5, 0.8136, 0.5, 0.8443, 0.5, 0.8443, 0.5312, 0.8443, 0.5312, 0.8136, 0.5312, 0.8136, 0.5312, 0.8136, 0.5312, 0.7818, 0.5312, 0.7818, 0.5, 0.8136, 0.5312, 0.8136, 0.5312, 0.8136, 0.5, 0.7818, 0.5, 0.8136, 0.5, 0.8136, 0.4676, 0.7818, 0.4676, 0.8136, 0.4676, 0.8136, 0.5, 0.7818, 0.4676, 0.7818, 0.4676, 0.7818, 0.5, 0.8136, 0.5, 0.7818, 0.5, 0.7818, 0.5, 0.7818, 0.5312, 0.7818, 0.5312, 0.7818, 0.4676, 0.8136, 0.4676, 0.8443, 0.4676, 0.8443, 0.4676, 0.7818, 0.5, 0.7818, 0.5, 0.7818, 0.5312, 0.7818, 0.5, 0.7818, 0.5, 0.7818, 0.4676, 0.8443, 0.5, 0.8443, 0.5, 0.8443, 0.4676, 0.7818, 0.4676, 0.8136, 0.4676, 0.8136, 0.5312, 0.8443, 0.5312, 0.8136, 0.5312, 0.8136, 0.5, 0.8136, 0.5, 0.8443, 0.5, 0.8443, 0.25, 0.5, 0.3114, 0.5, 0.3114, 0.5, 0.375, 0.4364, 0.375, 0.4364, 0.375, 0.4364, 0.25, 0.5, 0.3114, 0.5, 0.3114, 0.5, 0.375, 0.375, 0.375, 0.375, 0.375, 0.375, 0.625, 0.0, 0.625, 0.25, 0.5625, 0.25, 0.5625, 0.3577, 0.5625, 0.3125, 0.625, 0.3125, 0.625, 0.3125, 0.625, 0.375, 0.5625, 0.3577, 0.625, 0.5, 0.625, 0.75, 0.5625, 0.75, 0.625, 0.9375, 0.625, 1.0, 0.5625, 1.0, 0.375, 0.5, 0.375, 0.75, 0.3114, 0.75, 0.625, 0.9375, 0.625, 0.9375, 0.625, 1.0, 0.625, 0.375, 0.625, 0.3125, 0.625, 0.3125, 0.25, 0.5, 0.25, 0.75, 0.1875, 0.75, 0.5625, 0.8443, 0.5625, 0.8136, 0.625, 0.8136, 0.625, 0.8136, 0.625, 0.875, 0.5625, 0.8443, 0.5413, 0.4359, 0.5413, 0.4359, 0.5592, 0.4347, 0.5, 0.3125, 0.5, 0.375, 0.4352, 0.375, 0.5, 0.8443, 0.5, 0.875, 0.4676, 0.875, 0.4352, 0.9375, 0.5, 0.9375, 0.5, 1.0, 0.4352, 0.75, 0.4352, 0.5, 0.4676, 0.75, 0.4352, 0.5, 0.5, 0.5, 0.4676, 0.75, 0.5, 0.4364, 0.5, 0.5, 0.4352, 0.5, 0.4352, 0.0, 0.5, 0.0, 0.5, 0.25, 0.4352, 0.4364, 0.4352, 0.4364, 0.5, 0.4364, 0.4676, 0.8136, 0.4676, 0.8136, 0.4676, 0.7818, 0.5625, 0.7818, 0.5625, 0.75, 0.625, 0.75, 0.625, 0.75, 0.625, 0.8136, 0.5625, 0.7818, 0.625, 0.0, 0.625, 0.0, 0.625, 0.25, 0.3114, 0.5, 0.3114, 0.75, 0.25, 0.75, 0.5, 0.5, 0.5, 0.4364, 0.5625, 0.4537, 0.5, 0.4364, 0.5282, 0.4364, 0.5625, 0.4537, 0.25, 0.75, 0.25, 0.75, 0.1875, 0.75, 0.5, 0.25, 0.5, 0.3125, 0.4352, 0.3125, 0.625, 0.25, 0.625, 0.3125, 0.5625, 0.3125, 0.1875, 0.5, 0.1875, 0.75, 0.125, 0.75, 0.625, 0.3125, 0.625, 0.25, 0.625, 0.25, 0.625, 0.875, 0.625, 0.9375, 0.5625, 0.9375, 0.1875, 0.75, 0.1875, 0.75, 0.1875, 0.75, 0.5625, 0.25, 0.5625, 0.3125, 0.5, 0.3125, 0.5625, 0.3923, 0.5625, 0.3923, 0.5616, 0.3857, 0.5625, 0.7818, 0.5625, 0.8136, 0.5312, 0.8136, 0.5625, 0.4191, 0.5625, 0.3923, 0.625, 0.375, 0.5625, 0.3923, 0.5968, 0.375, 0.625, 0.375, 0.625, 0.375, 0.625, 0.4364, 0.5625, 0.4191, 0.5625, 0.8443, 0.5625, 0.875, 0.5312, 0.875, 0.5625, 0.9375, 0.5625, 1.0, 0.5, 1.0, 0.5, 0.75, 0.5, 0.5, 0.5312, 0.75, 0.5, 0.5, 0.5625, 0.5, 0.5312, 0.75, 0.5, 0.375, 0.5, 0.3125, 0.5625, 0.3577, 0.5, 0.3125, 0.5625, 0.3125, 0.5625, 0.3577, 0.5625, 0.0, 0.5625, 0.25, 0.5, 0.25, 0.4352, 0.25, 0.4352, 0.3125, 0.375, 0.3125, 0.4352, 0.9375, 0.4352, 0.9375, 0.375, 0.9375, 0.375, 0.8136, 0.375, 0.75, 0.4352, 0.7818, 0.375, 0.75, 0.4352, 0.75, 0.4352, 0.7818, 0.4352, 0.375, 0.4352, 0.375, 0.375, 0.375, 0.4352, 0.0, 0.4352, 0.25, 0.375, 0.25, 0.4352, 0.4364, 0.4352, 0.5, 0.375, 0.5, 0.4352, 0.5, 0.4352, 0.75, 0.375, 0.75, 0.4352, 0.9375, 0.4352, 1.0, 0.375, 1.0, 0.375, 0.875, 0.375, 0.8136, 0.4352, 0.8443, 0.375, 0.8136, 0.4352, 0.8136, 0.4352, 0.8443, 0.4352, 0.3125, 0.4352, 0.375, 0.375, 0.375, 0.625, 0.5, 0.625, 0.5, 0.625, 0.75, 0.625, 0.8136, 0.625, 0.8136, 0.625, 0.875, 0.625, 0.75, 0.625, 0.75, 0.625, 0.8136, 0.625, 0.4364, 0.625, 0.4364, 0.625, 0.5, 0.625, 0.875, 0.625, 0.875, 0.625, 0.9375, 0.625, 0.8136, 0.625, 0.75, 0.625, 0.75, 0.625, 0.5, 0.625, 0.5, 0.625, 0.75, 0.625, 0.875, 0.625, 0.8136, 0.625, 0.8136, 0.625, 0.375, 0.625, 0.375, 0.625, 0.4364, 0.625, 0.4364, 0.625, 0.4364, 0.625, 0.5, 0.875, 0.5, 0.875, 0.75, 0.8125, 0.75, 0.75, 0.5, 0.75, 0.75, 0.6886, 0.75, 0.6886, 0.5, 0.6886, 0.75, 0.625, 0.75, 0.8125, 0.5, 0.8125, 0.75, 0.75, 0.75, 0.625, 0.9375, 0.625, 0.9375, 0.625, 1.0, 0.625, 0.875, 0.625, 0.875, 0.625, 0.9375, 0.625, 0.0, 0.625, 0.0, 0.625, 0.25, 0.625, 0.375, 0.625, 0.375, 0.625, 0.4364, 0.625, 0.3125, 0.625, 0.3125, 0.625, 0.375, 0.625, 0.25, 0.625, 0.25, 0.625, 0.3125, 0.5, 0.875, 0.5, 0.875, 0.5373, 0.875, 0.5, 0.875, 0.5625, 0.875, 0.5625, 0.875, 0.4352, 0.9375, 0.4352, 0.9375, 0.5, 0.9375, 0.4352, 0.875, 0.4352, 0.875, 0.375, 0.875, 0.5625, 0.9375, 0.5625, 0.9375, 0.5625, 0.875, 0.25, 0.75, 0.25, 0.75, 0.25, 0.75, 0.375, 0.9375, 0.375, 0.9375, 0.4352, 0.9375, 0.4352, 0.875, 0.4352, 0.875, 0.4676, 0.875, 0.4676, 0.875, 0.5, 0.875, 0.5, 0.875, 0.5625, 0.9248, 0.5625, 0.8877, 0.5625, 0.8877, 0.5, 0.875, 0.5, 0.9375, 0.4352, 0.9375, 0.5625, 0.9375, 0.5625, 0.9375, 0.5, 0.9375, 0.5, 0.9375, 0.5, 0.9375, 0.5373, 0.9375, 0.4352, 0.875, 0.4352, 0.9375, 0.375, 0.9375, 0.375, 0.9375, 0.375, 0.9375, 0.4352, 0.9375, 0.5625, 0.8877, 0.5625, 0.9248, 0.5625, 0.9248, 0.25, 0.75, 0.25, 0.75, 0.1875, 0.75, 0.5, 0.875, 0.5, 0.875, 0.4352, 0.875, 0.5, 0.9375, 0.5, 0.875, 0.5625, 0.8877, 0.5, 0.875, 0.5373, 0.875, 0.5625, 0.8877, 0.5373, 0.875, 0.547, 0.8753, 0.56, 0.8762, 0.56, 0.8762, 0.5619, 0.8828, 0.5625, 0.8877, 0.5625, 0.8877, 0.5625, 0.9248, 0.5, 0.9375, 0.5625, 0.9248, 0.5619, 0.9297, 0.5373, 0.9375, 0.5, 0.9375, 0.5625, 0.9248, 0.5373, 0.9375, 0.5619, 0.9297, 0.56, 0.9363, 0.547, 0.9372, 0.547, 0.9372, 0.5373, 0.9375, 0.5619, 0.9297, 0.375, 0.875, 0.4352, 0.875, 0.4352, 0.875, 0.4352, 0.9375, 0.4352, 0.9375, 0.5, 0.9375, 0.375, 0.9375, 0.375, 0.9375, 0.4352, 0.9375, 0.4352, 0.875, 0.5, 0.875, 0.5, 0.875, 0.5625, 0.875, 0.5625, 0.875, 0.5625, 0.8877, 0.5625, 0.875, 0.5625, 0.9375, 0.5625, 0.9248, 0.5625, 0.9375, 0.5625, 0.9375, 0.5625, 0.9248, 0.5, 0.9375, 0.5, 0.9375, 0.5373, 0.9375, 0.5, 0.875, 0.5, 0.875, 0.5373, 0.875, 0.5, 0.875, 0.5, 0.875, 0.5312, 0.875, 0.5312, 0.875, 0.5625, 0.875, 0.5625, 0.875, 0.4352, 0.875, 0.4352, 0.875, 0.5, 0.875, 0.4352, 0.9375, 0.4352, 0.9375, 0.5, 0.9375, 0.4352, 0.875, 0.4352, 0.875, 0.375, 0.875, 0.5, 0.9375, 0.5, 0.9375, 0.5625, 0.9375, 0.5, 0.9375, 0.5, 0.9375, 0.4352, 0.9375, 0.375, 0.875, 0.375, 0.875, 0.4352, 0.875, 0.5373, 0.9375, 0.547, 0.9372, 0.547, 0.9375, 0.547, 0.9372, 0.56, 0.9363, 0.5625, 0.9375, 0.56, 0.9363, 0.5619, 0.9297, 0.5625, 0.9297, 0.5619, 0.9297, 0.5625, 0.9248, 0.5625, 0.9248, 0.5625, 0.9248, 0.5625, 0.9297, 0.5625, 0.9297, 0.5625, 0.9297, 0.5625, 0.9375, 0.5625, 0.9375, 0.5625, 0.9375, 0.547, 0.9375, 0.547, 0.9375, 0.547, 0.9375, 0.5373, 0.9375, 0.5373, 0.9375, 0.5373, 0.9375, 0.5373, 0.9375, 0.5, 0.9375, 0.5625, 0.8877, 0.5625, 0.8828, 0.5625, 0.8828, 0.5625, 0.8828, 0.5625, 0.875, 0.5625, 0.875, 0.5625, 0.875, 0.547, 0.875, 0.547, 0.875, 0.547, 0.875, 0.5373, 0.875, 0.5373, 0.875, 0.5373, 0.875, 0.547, 0.875, 0.547, 0.8753, 0.547, 0.875, 0.5625, 0.875, 0.56, 0.8762, 0.56, 0.8762, 0.5625, 0.875, 0.5625, 0.8828, 0.5625, 0.8828, 0.5625, 0.8877, 0.5625, 0.8877, 0.5373, 0.875, 0.5373, 0.875, 0.5, 0.875, 0.5, 0.375, 0.5282, 0.375, 0.5282, 0.375, 0.5968, 0.375, 0.5625, 0.3923, 0.5625, 0.3857, 0.5968, 0.375, 0.5625, 0.3857, 0.5625, 0.3801, 0.5625, 0.375, 0.5625, 0.3577, 0.5625, 0.3763, 0.5625, 0.3577, 0.5968, 0.375, 0.5625, 0.3801, 0.5, 0.4364, 0.5, 0.4364, 0.5282, 0.4364, 0.375, 0.4364, 0.375, 0.4364, 0.4352, 0.4364, 0.5, 0.375, 0.5, 0.375, 0.4352, 0.375, 0.5625, 0.4191, 0.5625, 0.4191, 0.5625, 0.3923, 0.25, 0.5, 0.25, 0.5, 0.3114, 0.5, 0.5625, 0.5, 0.5625, 0.4537, 0.625, 0.5, 0.5625, 0.4537, 0.5968, 0.4364, 0.625, 0.4364, 0.5625, 0.4537, 0.5282, 0.4364, 0.5413, 0.4364, 0.5625, 0.4537, 0.5413, 0.4364, 0.5525, 0.4364, 0.5625, 0.4364, 0.5968, 0.4364, 0.5599, 0.4364, 0.5968, 0.4364, 0.5625, 0.4537, 0.5525, 0.4364, 0.5282, 0.4364, 0.5413, 0.4359, 0.5413, 0.4364, 0.5413, 0.4359, 0.5592, 0.4347, 0.5625, 0.4364, 0.5592, 0.4347, 0.5616, 0.4257, 0.5625, 0.4257, 0.5616, 0.4257, 0.5625, 0.4191, 0.5625, 0.4191, 0.5, 0.4364, 0.5, 0.4364, 0.5282, 0.4364, 0.5282, 0.375, 0.5413, 0.375, 0.5413, 0.3754, 0.5413, 0.375, 0.5625, 0.375, 0.5592, 0.3767, 0.5625, 0.375, 0.5625, 0.3857, 0.5616, 0.3857, 0.5625, 0.3857, 0.5625, 0.3923, 0.5625, 0.3923, 0.5282, 0.375, 0.5282, 0.375, 0.5, 0.375, 0.5282, 0.4364, 0.5282, 0.4364, 0.5413, 0.4359, 0.5616, 0.3857, 0.5616, 0.3857, 0.5592, 0.3767, 0.4352, 0.4364, 0.375, 0.4364, 0.375, 0.4364, 0.5413, 0.3754, 0.5592, 0.3767, 0.5592, 0.3767, 0.5625, 0.4191, 0.5625, 0.4191, 0.5625, 0.3923, 0.5616, 0.4257, 0.5592, 0.4347, 0.5592, 0.4347, 0.5616, 0.3857, 0.5616, 0.3857, 0.5592, 0.3767, 0.5, 0.375, 0.5, 0.375, 0.4352, 0.375, 0.3114, 0.5, 0.3114, 0.5, 0.25, 0.5, 0.5625, 0.4191, 0.5616, 0.4257, 0.5616, 0.4257, 0.5625, 0.3923, 0.5625, 0.3923, 0.5616, 0.3857, 0.5, 0.4364, 0.4352, 0.4364, 0.4352, 0.4364, 0.4352, 0.375, 0.4352, 0.375, 0.375, 0.375, 0.5282, 0.375, 0.5413, 0.3754, 0.5413, 0.3754, 0.5282, 0.4364, 0.5282, 0.4364, 0.5413, 0.4359, 0.5, 0.4364, 0.5, 0.375, 0.5625, 0.3923, 0.5, 0.375, 0.5282, 0.375, 0.5625, 0.3923, 0.5282, 0.375, 0.5413, 0.3754, 0.5592, 0.3767, 0.5592, 0.3767, 0.5616, 0.3857, 0.5625, 0.3923, 0.5625, 0.3923, 0.5625, 0.4191, 0.5, 0.4364, 0.5625, 0.4191, 0.5616, 0.4257, 0.5282, 0.4364, 0.5, 0.4364, 0.5625, 0.4191, 0.5282, 0.4364, 0.5616, 0.4257, 0.5592, 0.4347, 0.5413, 0.4359, 0.5413, 0.4359, 0.5282, 0.4364, 0.5616, 0.4257, 0.5, 0.375, 0.5, 0.4364, 0.4352, 0.4364, 0.4352, 0.375, 0.4352, 0.4364, 0.375, 0.4364, 0.4352, 0.375, 0.4352, 0.375, 0.375, 0.375, 0.5413, 0.4359, 0.5413, 0.4359, 0.5592, 0.4347, 0.5282, 0.375, 0.5282, 0.375, 0.5, 0.375, 0.5592, 0.4347, 0.5592, 0.4347, 0.5616, 0.4257, 0.4352, 0.4364, 0.4352, 0.4364, 0.5, 0.4364, 0.375, 0.4364, 0.375, 0.4364, 0.4352, 0.4364, 0.5625, 0.4191, 0.5625, 0.4191, 0.5625, 0.3923, 0.5616, 0.4257, 0.5616, 0.4257, 0.5625, 0.4191, 0.5, 0.375, 0.5, 0.375, 0.4352, 0.375, 0.5, 0.4364, 0.5, 0.4364, 0.5282, 0.4364, 0.5413, 0.3754, 0.5413, 0.3754, 0.5282, 0.375, 0.5592, 0.3767, 0.5592, 0.3767, 0.5413, 0.3754, 0.25, 0.5, 0.25, 0.5, 0.3114, 0.5, 0.5312, 0.8443, 0.5312, 0.875, 0.5, 0.875, 0.5312, 0.8443, 0.5312, 0.8443, 0.5, 0.8443, 0.5625, 0.8136, 0.5625, 0.8443, 0.5312, 0.8443, 0.5312, 0.7818, 0.5312, 0.7818, 0.5312, 0.8136, 0.5312, 0.75, 0.5312, 0.7818, 0.5, 0.7818, 0.5625, 0.75, 0.5625, 0.7818, 0.5312, 0.7818, 0.4676, 0.7818, 0.4676, 0.8136, 0.4352, 0.8136, 0.4676, 0.75, 0.4676, 0.7818, 0.4352, 0.7818, 0.5, 0.75, 0.5, 0.7818, 0.4676, 0.7818, 0.4676, 0.8443, 0.4676, 0.875, 0.4352, 0.875, 0.4676, 0.8136, 0.4676, 0.8443, 0.4352, 0.8443, 0.5, 0.8443, 0.5, 0.8443, 0.4676, 0.8443, 0.5, 0.8136, 0.5, 0.8443, 0.4676, 0.8443, 0.5312, 0.8136, 0.5312, 0.8136, 0.5312, 0.7818, 0.5, 0.8136, 0.5, 0.8136, 0.4676, 0.8136, 0.5312, 0.8136, 0.5312, 0.8136, 0.5312, 0.8443, 0.5312, 0.8136, 0.5312, 0.8443, 0.5, 0.8443, 0.5, 0.7818, 0.5, 0.7818, 0.4676, 0.7818, 0.5312, 0.8136, 0.5312, 0.8136, 0.5, 0.8136, 0.4676, 0.8443, 0.4676, 0.8443, 0.4676, 0.8136, 0.5312, 0.7818, 0.5312, 0.8136, 0.5, 0.8136, 0.5, 0.7818, 0.5, 0.7818, 0.5, 0.8136, 0.5, 0.8443, 0.5, 0.8443, 0.5, 0.8136, 0.5, 0.8136, 0.5, 0.8136, 0.5, 0.7818, 0.5, 0.7818, 0.5, 0.8136, 0.4676, 0.8136, 0.4676, 0.8136, 0.4676, 0.8136, 0.5, 0.8136, 0.5, 0.8443, 0.5, 0.8443, 0.5312, 0.8443, 0.5, 0.8136, 0.5, 0.8136, 0.5312, 0.8136, 0.4676, 0.8136, 0.4676, 0.8136, 0.5, 0.8136, 0.5, 0.8443, 0.5, 0.8443, 0.5312, 0.8443, 0.5312, 0.7818, 0.5312, 0.7818, 0.5, 0.7818, 0.5, 0.8136, 0.5, 0.8136, 0.4676, 0.8136, 0.4676, 0.8443, 0.4676, 0.8443, 0.5, 0.8443, 0.4676, 0.8136, 0.4676, 0.8136, 0.4676, 0.8443, 0.5, 0.8443, 0.5, 0.8443, 0.5, 0.8136, 0.5312, 0.8136, 0.5312, 0.8136, 0.5, 0.8136, 0.5, 0.8136, 0.5, 0.8136, 0.5, 0.8443, 0.5312, 0.8443, 0.5312, 0.8443, 0.5312, 0.8136, 0.5312, 0.8136, 0.5312, 0.8136, 0.5312, 0.7818, 0.5, 0.8136, 0.5, 0.8136, 0.5312, 0.8136, 0.5, 0.7818, 0.5, 0.7818, 0.5, 0.8136, 0.4676, 0.7818, 0.4676, 0.7818, 0.4676, 0.8136, 0.5, 0.7818, 0.5, 0.7818, 0.4676, 0.7818, 0.5, 0.8136, 0.5, 0.8136, 0.5, 0.7818, 0.5, 0.7818, 0.5, 0.7818, 0.5312, 0.7818, 0.4676, 0.8136, 0.4676, 0.8136, 0.4676, 0.8443, 0.4676, 0.7818, 0.4676, 0.7818, 0.5, 0.7818, 0.5312, 0.7818, 0.5312, 0.7818, 0.5, 0.7818, 0.4676, 0.8443, 0.4676, 0.8443, 0.5, 0.8443, 0.4676, 0.7818, 0.4676, 0.7818, 0.4676, 0.8136, 0.5312, 0.8443, 0.5312, 0.8443, 0.5312, 0.8136, 0.5, 0.8136, 0.5, 0.8136, 0.5, 0.8443, 0.25, 0.5, 0.25, 0.5, 0.3114, 0.5, 0.375, 0.4364, 0.375, 0.4364, 0.375, 0.4364, 0.25, 0.5, 0.25, 0.5, 0.3114, 0.5, 0.375, 0.375, 0.375, 0.375, 0.375, 0.375])
me_cube_001.materials.append(mat_marcos)
me_cube_001.materials.append(mat_vidrio)
me_cube_001.materials.append(mat_cemento)
me_cube_001.materials.append(mat_piso)
me_cube_001.update()
me_cube_002 = bpy.data.meshes.new('Cube.002')
me_cube_002.from_pydata([(-1.973, 1.0, -0.008892), (-1.973, 1.0, 1.48), (-1.973, 3.0, -0.008892), (-1.973, 3.0, 1.48), (-0.4639, 1.0, -0.008892), (-0.4639, 1.0, 1.48), (-0.4639, 3.0, -0.008892), (-0.4639, 3.0, 1.48), (-1.219, 3.0, -0.008892), (-1.219, 3.0, 1.48), (-1.219, 1.0, -0.008892), (-1.219, 1.0, 1.48), (-2.1, 1.0, 1.48), (-2.1, 3.0, 1.48), (-1.219, 3.0, 1.48), (-0.337, 3.0, 1.48), (-0.337, 1.0, 1.48), (-1.219, 1.0, 1.48), (-2.1, 1.0, 1.558), (-2.1, 3.0, 1.558), (-1.219, 3.0, 1.919), (-0.337, 3.0, 1.558), (-0.337, 1.0, 1.558), (-1.219, 1.0, 1.919), (-1.973, 2.0, -0.008892), (-1.973, 2.0, 1.48), (-0.4639, 2.0, -0.008892), (-0.4639, 2.0, 1.48), (-1.219, 2.0, -0.008892), (-2.1, 2.0, 1.48), (-0.337, 2.0, 1.48), (-2.1, 2.0, 1.558), (-0.337, 2.0, 1.558), (-1.219, 2.0, 1.919), (-1.973, 1.0, 1.128), (-1.973, 3.0, 1.128), (-0.4639, 3.0, 1.128), (-0.4639, 1.0, 1.128), (-1.219, 1.0, 1.128), (-1.219, 3.0, 1.128), (-0.4639, 2.0, 1.128), (-1.973, 2.0, 1.128), (-1.973, 1.5, -0.008892), (-0.4639, 1.5, 1.48), (-1.219, 1.5, -0.008892), (-0.337, 1.5, 1.48), (-0.337, 1.5, 1.558), (-1.219, 1.5, 1.919), (-1.973, 1.5, 1.48), (-0.4639, 1.5, -0.008892), (-2.1, 1.5, 1.48), (-2.1, 1.5, 1.558), (-1.973, 1.5, 1.128), (-0.4639, 1.5, 1.128), (-1.973, 2.5, 1.48), (-0.4639, 2.5, -0.008892), (-2.1, 2.5, 1.48), (-2.1, 2.5, 1.558), (-1.973, 2.5, -0.008892), (-0.4639, 2.5, 1.48), (-1.219, 2.5, -0.008892), (-0.337, 2.5, 1.48), (-0.337, 2.5, 1.558), (-1.219, 2.5, 1.919), (-0.4639, 2.5, 1.128), (-1.973, 2.5, 1.128), (-0.4639, 1.572, -0.001222), (-0.4639, 2.0, -0.001222), (-0.4639, 2.0, 0.972), (-0.5772, 1.971, 0.07362), (-0.4639, 2.428, 0.7264), (-0.4639, 2.428, -0.001222), (-0.5772, 1.572, -0.001222), (-0.5772, 2.0, -0.001222), (-0.5772, 2.0, 0.972), (-0.5772, 1.593, 0.07362), (-0.4639, 2.182, 0.972), (-0.5772, 2.428, -0.001222), (-0.4639, 1.572, 0.7264), (-0.4639, 1.818, 0.972), (-0.4639, 1.5, 1.128), (-0.4639, 1.605, 0.8492), (-0.4639, 1.695, 0.9391), (-0.5772, 1.818, 0.972), (-0.5772, 1.572, 0.7264), (-0.5772, 1.695, 0.9391), (-0.5772, 1.605, 0.8492), (-0.4639, 2.5, 1.128), (-0.4639, 2.305, 0.9391), (-0.4639, 2.395, 0.8492), (-0.5772, 2.428, 0.7264), (-0.5772, 2.182, 0.972), (-0.5772, 2.395, 0.8492), (-0.5772, 2.305, 0.9391), (-0.5772, 1.971, 0.9327), (-0.5772, 1.593, 0.7159), (-0.5772, 1.622, 0.8243), (-0.5772, 1.702, 0.9036), (-0.5772, 1.81, 0.9327), (-0.5772, 2.029, 0.9327), (-0.5772, 2.029, 0.07362), (-0.5772, 2.407, 0.07362), (-0.5772, 2.19, 0.9327), (-0.5772, 2.299, 0.9036), (-0.5772, 2.378, 0.8243), (-0.5772, 2.407, 0.7159), (-0.6084, 2.029, 0.9327), (-0.6084, 2.029, 0.07362), (-0.6084, 2.407, 0.07362), (-0.6084, 2.19, 0.9327), (-0.6084, 2.299, 0.9036), (-0.6084, 2.378, 0.8243), (-0.6084, 2.407, 0.7159), (-0.6084, 1.593, 0.07362), (-0.6084, 1.593, 0.7159), (-0.6084, 1.702, 0.9036), (-0.6084, 1.81, 0.9327), (-0.6084, 1.622, 0.8243), (-0.6084, 1.971, 0.9327), (-0.6084, 1.971, 0.07362)], [], [(54, 35, 65), (9, 36, 39), (43, 37, 53), (11, 34, 38), (49, 10, 44), (11, 16, 17), (7, 61, 59), (44, 0, 42), (5, 38, 37), (3, 39, 35), (14, 21, 15), (17, 18, 12), (9, 13, 14), (1, 50, 48), (1, 17, 12), (7, 14, 15), (47, 18, 23), (46, 23, 22), (14, 19, 20), (15, 62, 61), (12, 51, 50), (17, 22, 23), (29, 57, 56), (30, 46, 45), (63, 32, 62), (57, 33, 63), (25, 56, 54), (60, 24, 58), (27, 45, 43), (55, 28, 60), (59, 40, 64), (48, 41, 52), (52, 24, 42), (79, 74, 68), (2, 39, 8), (37, 10, 4), (10, 34, 0), (53, 4, 49), (39, 6, 8), (65, 2, 58), (26, 71, 67), (34, 42, 0), (1, 52, 34), (43, 16, 5), (45, 22, 16), (50, 31, 29), (33, 46, 32), (31, 47, 33), (48, 29, 25), (28, 42, 24), (26, 44, 28), (27, 53, 40), (41, 58, 24), (36, 55, 6), (7, 64, 36), (8, 55, 60), (2, 60, 58), (54, 13, 3), (19, 63, 20), (20, 62, 21), (56, 19, 13), (61, 32, 30), (59, 30, 27), (25, 65, 41), (72, 69, 75), (71, 73, 67), (26, 66, 49), (40, 76, 87), (70, 77, 71), (66, 84, 78), (98, 118, 94), (76, 88, 87), (93, 102, 103), (49, 66, 78), (64, 87, 70), (67, 72, 66), (78, 81, 80), (81, 82, 80), (82, 79, 80), (84, 81, 78), (86, 82, 81), (85, 79, 82), (53, 80, 79), (88, 89, 87), (89, 70, 87), (91, 88, 76), (93, 89, 88), (92, 70, 89), (68, 91, 76), (86, 97, 85), (84, 96, 86), (84, 75, 95), (74, 69, 73), (83, 94, 74), (85, 98, 83), (103, 111, 104), (91, 99, 102), (77, 100, 73), (74, 100, 99), (90, 101, 77), (90, 104, 105), (92, 103, 104), (106, 107, 112), (101, 107, 100), (105, 108, 101), (104, 112, 105), (102, 110, 103), (100, 106, 99), (99, 109, 102), (115, 117, 114), (96, 115, 97), (97, 116, 98), (75, 114, 95), (95, 117, 96), (69, 113, 75), (94, 119, 69), (54, 3, 35), (9, 7, 36), (43, 5, 37), (11, 1, 34), (49, 4, 10), (11, 5, 16), (7, 15, 61), (44, 10, 0), (5, 11, 38), (3, 9, 39), (14, 20, 21), (17, 23, 18), (9, 3, 13), (1, 12, 50), (1, 11, 17), (7, 9, 14), (47, 51, 18), (46, 47, 23), (14, 13, 19), (15, 21, 62), (12, 18, 51), (17, 16, 22), (29, 31, 57), (30, 32, 46), (63, 33, 32), (57, 31, 33), (25, 29, 56), (60, 28, 24), (27, 30, 45), (55, 26, 28), (59, 27, 40), (48, 25, 41), (52, 41, 24), (79, 83, 74), (2, 35, 39), (37, 38, 10), (10, 38, 34), (53, 37, 4), (39, 36, 6), (65, 35, 2), (26, 55, 71), (34, 52, 42), (1, 48, 52), (43, 45, 16), (45, 46, 22), (50, 51, 31), (33, 47, 46), (31, 51, 47), (48, 50, 29), (28, 44, 42), (26, 49, 44), (27, 43, 53), (41, 65, 58), (36, 64, 55), (7, 59, 64), (8, 6, 55), (2, 8, 60), (54, 56, 13), (19, 57, 63), (20, 63, 62), (56, 57, 19), (61, 62, 32), (59, 61, 30), (25, 54, 65), (72, 73, 69), (71, 77, 73), (26, 67, 66), (87, 64, 40), (40, 68, 76), (70, 90, 77), (66, 72, 84), (98, 116, 118), (93, 91, 102), (80, 53, 78), (53, 49, 78), (71, 55, 70), (55, 64, 70), (67, 73, 72), (84, 86, 81), (86, 85, 82), (85, 83, 79), (68, 40, 79), (40, 53, 79), (91, 93, 88), (93, 92, 89), (92, 90, 70), (68, 74, 91), (86, 96, 97), (84, 95, 96), (84, 72, 75), (74, 94, 69), (83, 98, 94), (85, 97, 98), (103, 110, 111), (91, 74, 99), (77, 101, 100), (74, 73, 100), (90, 105, 101), (90, 92, 104), (92, 93, 103), (107, 108, 112), (112, 111, 110), (110, 109, 112), (109, 106, 112), (101, 108, 107), (105, 112, 108), (104, 111, 112), (102, 109, 110), (100, 107, 106), (99, 106, 109), (113, 119, 114), (119, 118, 114), (118, 116, 114), (116, 115, 114), (96, 117, 115), (97, 115, 116), (75, 113, 114), (95, 114, 117), (69, 119, 113), (94, 118, 119)])
me_cube_002.polygons.foreach_set('material_index', [0, 0, 0, 0, 0, 0, 0, 0, 0, 0, 1, 0, 0, 0, 0, 0, 1, 1, 1, 1, 1, 0, 1, 1, 1, 1, 0, 0, 0, 0, 0, 0, 0, 0, 0, 0, 0, 0, 0, 0, 0, 0, 0, 0, 1, 1, 1, 1, 0, 0, 0, 0, 0, 0, 0, 0, 0, 0, 1, 1, 1, 1, 0, 0, 2, 0, 0, 0, 0, 0, 2, 0, 2, 0, 0, 0, 0, 0, 0, 0, 0, 0, 0, 0, 0, 0, 0, 0, 0, 2, 2, 2, 2, 2, 2, 2, 2, 2, 2, 2, 2, 2, 3, 2, 2, 2, 2, 2, 2, 3, 2, 2, 2, 2, 2, 0, 0, 0, 0, 0, 0, 0, 0, 0, 0, 0, 1, 0, 0, 0, 0, 0, 1, 1, 1, 1, 1, 0, 1, 1, 1, 1, 0, 0, 0, 0, 0, 0, 0, 0, 0, 0, 0, 0, 0, 0, 0, 0, 0, 0, 1, 1, 1, 1, 0, 0, 0, 0, 0, 0, 0, 0, 0, 0, 1, 1, 1, 1, 0, 0, 2, 0, 0, 0, 0, 0, 0, 2, 2, 0, 0, 0, 0, 0, 0, 0, 0, 0, 0, 0, 0, 0, 0, 2, 2, 2, 2, 2, 2, 2, 2, 2, 2, 2, 2, 2, 3, 3, 3, 3, 2, 2, 2, 2, 2, 2, 3, 3, 3, 3, 2, 2, 2, 2, 2, 0])
_uv = me_cube_002.uv_layers.new(name='UVMap')
_uv.uv.foreach_set('vector', [0.625, 0.1875, 0.566, 0.25, 0.566, 0.1875, 0.625, 0.375, 0.566, 0.5, 0.566, 0.375, 0.625, 0.6875, 0.566, 0.75, 0.566, 0.6875, 0.625, 0.875, 0.566, 1.0, 0.566, 0.875, 0.375, 0.6875, 0.25, 0.75, 0.25, 0.6875, 0.625, 0.875, 0.625, 0.75, 0.625, 0.875, 0.625, 0.5, 0.625, 0.5625, 0.625, 0.5625, 0.25, 0.6875, 0.125, 0.75, 0.125, 0.6875, 0.625, 0.75, 0.566, 0.875, 0.566, 0.75, 0.625, 0.25, 0.566, 0.375, 0.566, 0.25, 0.625, 0.375, 0.625, 0.5, 0.625, 0.5, 0.625, 0.875, 0.625, 1.0, 0.625, 1.0, 0.625, 0.375, 0.625, 0.25, 0.625, 0.375, 0.625, 0.0, 0.625, 0.0625, 0.625, 0.0625, 0.625, 1.0, 0.625, 0.875, 0.625, 1.0, 0.625, 0.5, 0.625, 0.375, 0.625, 0.5, 0.75, 0.6875, 0.875, 0.75, 0.75, 0.75, 0.625, 0.6875, 0.75, 0.75, 0.625, 0.75, 0.625, 0.375, 0.625, 0.25, 0.625, 0.375, 0.625, 0.5, 0.625, 0.5625, 0.625, 0.5625, 0.625, 0.0, 0.625, 0.0625, 0.625, 0.0625, 0.625, 0.875, 0.625, 0.75, 0.625, 0.875, 0.625, 0.125, 0.625, 0.1875, 0.625, 0.1875, 0.625, 0.625, 0.625, 0.6875, 0.625, 0.6875, 0.75, 0.5625, 0.625, 0.625, 0.625, 0.5625, 0.875, 0.5625, 0.75, 0.625, 0.75, 0.5625, 0.625, 0.125, 0.625, 0.1875, 0.625, 0.1875, 0.25, 0.5625, 0.125, 0.625, 0.125, 0.5625, 0.625, 0.625, 0.625, 0.6875, 0.625, 0.6875, 0.375, 0.5625, 0.25, 0.625, 0.25, 0.5625, 0.625, 0.5625, 0.566, 0.625, 0.566, 0.5625, 0.625, 0.0625, 0.566, 0.125, 0.566, 0.0625, 0.566, 0.0625, 0.375, 0.125, 0.375, 0.0625, 0.566, 0.6516, 0.566, 0.625, 0.566, 0.625, 0.375, 0.25, 0.566, 0.375, 0.375, 0.375, 0.566, 0.75, 0.375, 0.875, 0.375, 0.75, 0.375, 0.875, 0.566, 1.0, 0.375, 1.0, 0.566, 0.6875, 0.375, 0.75, 0.375, 0.6875, 0.566, 0.375, 0.375, 0.5, 0.375, 0.375, 0.566, 0.1875, 0.375, 0.25, 0.375, 0.1875, 0.375, 0.625, 0.375, 0.5625, 0.375, 0.625, 0.566, 0.0, 0.375, 0.0625, 0.375, 0.0, 0.625, 0.0, 0.566, 0.0625, 0.566, 0.0, 0.625, 0.6875, 0.625, 0.75, 0.625, 0.75, 0.625, 0.6875, 0.625, 0.75, 0.625, 0.75, 0.625, 0.0625, 0.625, 0.125, 0.625, 0.125, 0.75, 0.625, 0.625, 0.6875, 0.625, 0.625, 0.875, 0.625, 0.75, 0.6875, 0.75, 0.625, 0.625, 0.0625, 0.625, 0.125, 0.625, 0.125, 0.25, 0.625, 0.125, 0.6875, 0.125, 0.625, 0.375, 0.625, 0.25, 0.6875, 0.25, 0.625, 0.625, 0.625, 0.566, 0.6875, 0.566, 0.625, 0.566, 0.125, 0.375, 0.1875, 0.375, 0.125, 0.566, 0.5, 0.375, 0.5625, 0.375, 0.5, 0.625, 0.5, 0.566, 0.5625, 0.566, 0.5, 0.25, 0.5, 0.375, 0.5625, 0.25, 0.5625, 0.125, 0.5, 0.25, 0.5625, 0.125, 0.5625, 0.625, 0.1875, 0.625, 0.25, 0.625, 0.25, 0.875, 0.5, 0.75, 0.5625, 0.75, 0.5, 0.75, 0.5, 0.625, 0.5625, 0.625, 0.5, 0.625, 0.1875, 0.625, 0.25, 0.625, 0.25, 0.625, 0.5625, 0.625, 0.625, 0.625, 0.625, 0.625, 0.5625, 0.625, 0.625, 0.625, 0.625, 0.625, 0.125, 0.566, 0.1875, 0.566, 0.125, 0.375, 0.6875, 0.375, 0.625, 0.375, 0.6875, 0.375, 0.5625, 0.375, 0.625, 0.375, 0.625, 0.375, 0.625, 0.375, 0.6875, 0.375, 0.6875, 0.566, 0.625, 0.566, 0.5984, 0.566, 0.5625, 0.5178, 0.5625, 0.375, 0.5625, 0.375, 0.5625, 0.375, 0.6875, 0.5178, 0.6875, 0.5178, 0.6875, 0.566, 0.6516, 0.566, 0.625, 0.566, 0.625, 0.566, 0.5984, 0.566, 0.5804, 0.566, 0.5625, 0.5638, 0.5804, 0.566, 0.5984, 0.5638, 0.5804, 0.375, 0.6875, 0.375, 0.6875, 0.5178, 0.6875, 0.566, 0.5625, 0.566, 0.5625, 0.5178, 0.5625, 0.375, 0.625, 0.375, 0.6875, 0.375, 0.6875, 0.5178, 0.6875, 0.5419, 0.6875, 0.566, 0.6875, 0.5419, 0.6875, 0.5595, 0.6875, 0.566, 0.6875, 0.5595, 0.6875, 0.566, 0.6875, 0.566, 0.6875, 0.5178, 0.6875, 0.5419, 0.6875, 0.5178, 0.6875, 0.5419, 0.6859, 0.566, 0.6696, 0.5419, 0.6875, 0.5638, 0.6696, 0.566, 0.6516, 0.566, 0.6696, 0.566, 0.6875, 0.566, 0.6875, 0.566, 0.6516, 0.566, 0.5804, 0.566, 0.5673, 0.566, 0.5625, 0.566, 0.5673, 0.566, 0.5625, 0.566, 0.5625, 0.566, 0.5984, 0.566, 0.5804, 0.566, 0.5984, 0.5638, 0.5804, 0.5419, 0.5625, 0.566, 0.5804, 0.5419, 0.5641, 0.5178, 0.5625, 0.5419, 0.5625, 0.566, 0.625, 0.566, 0.5984, 0.566, 0.5984, 0.5419, 0.6859, 0.5638, 0.6696, 0.5638, 0.6696, 0.5178, 0.6875, 0.5419, 0.6859, 0.5419, 0.6859, 0.5178, 0.6875, 0.375, 0.6875, 0.5178, 0.6875, 0.566, 0.625, 0.375, 0.625, 0.375, 0.625, 0.566, 0.6516, 0.566, 0.625, 0.566, 0.625, 0.5638, 0.6696, 0.566, 0.6516, 0.566, 0.6516, 0.5638, 0.5804, 0.5419, 0.5641, 0.5419, 0.5641, 0.566, 0.5984, 0.566, 0.625, 0.566, 0.5984, 0.375, 0.5625, 0.375, 0.625, 0.375, 0.625, 0.566, 0.625, 0.375, 0.625, 0.566, 0.625, 0.5178, 0.5625, 0.375, 0.5625, 0.375, 0.5625, 0.5178, 0.5625, 0.5419, 0.5641, 0.5178, 0.5625, 0.5419, 0.5641, 0.5638, 0.5804, 0.5419, 0.5641, 0.566, 0.625, 0.375, 0.625, 0.5178, 0.5625, 0.375, 0.5625, 0.375, 0.625, 0.375, 0.625, 0.5178, 0.5625, 0.375, 0.5625, 0.375, 0.5625, 0.5419, 0.5641, 0.5178, 0.5625, 0.5178, 0.5625, 0.566, 0.5984, 0.5638, 0.5804, 0.5638, 0.5804, 0.375, 0.625, 0.566, 0.625, 0.566, 0.625, 0.566, 0.625, 0.566, 0.5984, 0.566, 0.5984, 0.5638, 0.6696, 0.5419, 0.6859, 0.5178, 0.6875, 0.5419, 0.6859, 0.5638, 0.6696, 0.5638, 0.6696, 0.5638, 0.6696, 0.566, 0.6516, 0.566, 0.6516, 0.375, 0.6875, 0.5178, 0.6875, 0.5178, 0.6875, 0.5178, 0.6875, 0.5419, 0.6859, 0.5419, 0.6859, 0.375, 0.625, 0.375, 0.6875, 0.375, 0.6875, 0.566, 0.625, 0.375, 0.625, 0.375, 0.625, 0.625, 0.1875, 0.625, 0.25, 0.566, 0.25, 0.625, 0.375, 0.625, 0.5, 0.566, 0.5, 0.625, 0.6875, 0.625, 0.75, 0.566, 0.75, 0.625, 0.875, 0.625, 1.0, 0.566, 1.0, 0.375, 0.6875, 0.375, 0.75, 0.25, 0.75, 0.625, 0.875, 0.625, 0.75, 0.625, 0.75, 0.625, 0.5, 0.625, 0.5, 0.625, 0.5625, 0.25, 0.6875, 0.25, 0.75, 0.125, 0.75, 0.625, 0.75, 0.625, 0.875, 0.566, 0.875, 0.625, 0.25, 0.625, 0.375, 0.566, 0.375, 0.625, 0.375, 0.625, 0.375, 0.625, 0.5, 0.625, 0.875, 0.625, 0.875, 0.625, 1.0, 0.625, 0.375, 0.625, 0.25, 0.625, 0.25, 0.625, 0.0, 0.625, 0.0, 0.625, 0.0625, 0.625, 1.0, 0.625, 0.875, 0.625, 0.875, 0.625, 0.5, 0.625, 0.375, 0.625, 0.375, 0.75, 0.6875, 0.875, 0.6875, 0.875, 0.75, 0.625, 0.6875, 0.75, 0.6875, 0.75, 0.75, 0.625, 0.375, 0.625, 0.25, 0.625, 0.25, 0.625, 0.5, 0.625, 0.5, 0.625, 0.5625, 0.625, 0.0, 0.625, 0.0, 0.625, 0.0625, 0.625, 0.875, 0.625, 0.75, 0.625, 0.75, 0.625, 0.125, 0.625, 0.125, 0.625, 0.1875, 0.625, 0.625, 0.625, 0.625, 0.625, 0.6875, 0.75, 0.5625, 0.75, 0.625, 0.625, 0.625, 0.875, 0.5625, 0.875, 0.625, 0.75, 0.625, 0.625, 0.125, 0.625, 0.125, 0.625, 0.1875, 0.25, 0.5625, 0.25, 0.625, 0.125, 0.625, 0.625, 0.625, 0.625, 0.625, 0.625, 0.6875, 0.375, 0.5625, 0.375, 0.625, 0.25, 0.625, 0.625, 0.5625, 0.625, 0.625, 0.566, 0.625, 0.625, 0.0625, 0.625, 0.125, 0.566, 0.125, 0.566, 0.0625, 0.566, 0.125, 0.375, 0.125, 0.566, 0.6516, 0.566, 0.6516, 0.566, 0.625, 0.375, 0.25, 0.566, 0.25, 0.566, 0.375, 0.566, 0.75, 0.566, 0.875, 0.375, 0.875, 0.375, 0.875, 0.566, 0.875, 0.566, 1.0, 0.566, 0.6875, 0.566, 0.75, 0.375, 0.75, 0.566, 0.375, 0.566, 0.5, 0.375, 0.5, 0.566, 0.1875, 0.566, 0.25, 0.375, 0.25, 0.375, 0.625, 0.375, 0.5625, 0.375, 0.5625, 0.566, 0.0, 0.566, 0.0625, 0.375, 0.0625, 0.625, 0.0, 0.625, 0.0625, 0.566, 0.0625, 0.625, 0.6875, 0.625, 0.6875, 0.625, 0.75, 0.625, 0.6875, 0.625, 0.6875, 0.625, 0.75, 0.625, 0.0625, 0.625, 0.0625, 0.625, 0.125, 0.75, 0.625, 0.75, 0.6875, 0.625, 0.6875, 0.875, 0.625, 0.875, 0.6875, 0.75, 0.6875, 0.625, 0.0625, 0.625, 0.0625, 0.625, 0.125, 0.25, 0.625, 0.25, 0.6875, 0.125, 0.6875, 0.375, 0.625, 0.375, 0.6875, 0.25, 0.6875, 0.625, 0.625, 0.625, 0.6875, 0.566, 0.6875, 0.566, 0.125, 0.566, 0.1875, 0.375, 0.1875, 0.566, 0.5, 0.566, 0.5625, 0.375, 0.5625, 0.625, 0.5, 0.625, 0.5625, 0.566, 0.5625, 0.25, 0.5, 0.375, 0.5, 0.375, 0.5625, 0.125, 0.5, 0.25, 0.5, 0.25, 0.5625, 0.625, 0.1875, 0.625, 0.1875, 0.625, 0.25, 0.875, 0.5, 0.875, 0.5625, 0.75, 0.5625, 0.75, 0.5, 0.75, 0.5625, 0.625, 0.5625, 0.625, 0.1875, 0.625, 0.1875, 0.625, 0.25, 0.625, 0.5625, 0.625, 0.5625, 0.625, 0.625, 0.625, 0.5625, 0.625, 0.5625, 0.625, 0.625, 0.625, 0.125, 0.625, 0.1875, 0.566, 0.1875, 0.375, 0.6875, 0.375, 0.625, 0.375, 0.625, 0.375, 0.5625, 0.375, 0.5625, 0.375, 0.625, 0.375, 0.625, 0.375, 0.625, 0.375, 0.6875, 0.566, 0.5625, 0.566, 0.5625, 0.566, 0.625, 0.566, 0.625, 0.566, 0.625, 0.566, 0.5984, 0.5178, 0.5625, 0.5178, 0.5625, 0.375, 0.5625, 0.375, 0.6875, 0.375, 0.6875, 0.5178, 0.6875, 0.566, 0.6516, 0.566, 0.6516, 0.566, 0.625, 0.5638, 0.5804, 0.566, 0.5984, 0.566, 0.5984, 0.566, 0.6875, 0.566, 0.6875, 0.5178, 0.6875, 0.566, 0.6875, 0.375, 0.6875, 0.5178, 0.6875, 0.375, 0.5625, 0.375, 0.5625, 0.5178, 0.5625, 0.375, 0.5625, 0.566, 0.5625, 0.5178, 0.5625, 0.375, 0.625, 0.375, 0.625, 0.375, 0.6875, 0.5178, 0.6875, 0.5419, 0.6859, 0.5419, 0.6875, 0.5419, 0.6859, 0.5638, 0.6696, 0.566, 0.6696, 0.5638, 0.6696, 0.566, 0.6516, 0.566, 0.6516, 0.566, 0.625, 0.566, 0.625, 0.566, 0.6516, 0.566, 0.625, 0.566, 0.6875, 0.566, 0.6516, 0.566, 0.5984, 0.5638, 0.5804, 0.566, 0.5804, 0.5638, 0.5804, 0.5419, 0.5641, 0.5419, 0.5625, 0.5419, 0.5641, 0.5178, 0.5625, 0.5178, 0.5625, 0.566, 0.625, 0.566, 0.625, 0.566, 0.5984, 0.5419, 0.6859, 0.5419, 0.6859, 0.5638, 0.6696, 0.5178, 0.6875, 0.5178, 0.6875, 0.5419, 0.6859, 0.5178, 0.6875, 0.375, 0.6875, 0.375, 0.6875, 0.566, 0.625, 0.566, 0.625, 0.375, 0.625, 0.566, 0.6516, 0.566, 0.6516, 0.566, 0.625, 0.5638, 0.6696, 0.5638, 0.6696, 0.566, 0.6516, 0.5638, 0.5804, 0.5638, 0.5804, 0.5419, 0.5641, 0.566, 0.5984, 0.566, 0.625, 0.566, 0.625, 0.375, 0.5625, 0.375, 0.5625, 0.375, 0.625, 0.566, 0.625, 0.375, 0.625, 0.375, 0.625, 0.5178, 0.5625, 0.5178, 0.5625, 0.375, 0.5625, 0.5178, 0.5625, 0.5419, 0.5641, 0.5419, 0.5641, 0.5419, 0.5641, 0.5638, 0.5804, 0.5638, 0.5804, 0.375, 0.625, 0.375, 0.5625, 0.5178, 0.5625, 0.5178, 0.5625, 0.5419, 0.5641, 0.5638, 0.5804, 0.5638, 0.5804, 0.566, 0.5984, 0.5178, 0.5625, 0.566, 0.5984, 0.566, 0.625, 0.5178, 0.5625, 0.375, 0.5625, 0.375, 0.5625, 0.375, 0.625, 0.5178, 0.5625, 0.5178, 0.5625, 0.375, 0.5625, 0.5419, 0.5641, 0.5419, 0.5641, 0.5178, 0.5625, 0.566, 0.5984, 0.566, 0.5984, 0.5638, 0.5804, 0.375, 0.625, 0.375, 0.625, 0.566, 0.625, 0.566, 0.625, 0.566, 0.625, 0.566, 0.5984, 0.375, 0.6875, 0.375, 0.625, 0.5178, 0.6875, 0.375, 0.625, 0.566, 0.625, 0.5178, 0.6875, 0.566, 0.625, 0.566, 0.6516, 0.5178, 0.6875, 0.566, 0.6516, 0.5638, 0.6696, 0.5178, 0.6875, 0.5419, 0.6859, 0.5419, 0.6859, 0.5638, 0.6696, 0.5638, 0.6696, 0.5638, 0.6696, 0.566, 0.6516, 0.375, 0.6875, 0.375, 0.6875, 0.5178, 0.6875, 0.5178, 0.6875, 0.5178, 0.6875, 0.5419, 0.6859, 0.375, 0.625, 0.375, 0.625, 0.375, 0.6875, 0.566, 0.625, 0.566, 0.625, 0.375, 0.625])
me_cube_002.materials.append(mat_cemento_001)
me_cube_002.materials.append(mat_techo)
me_cube_002.materials.append(mat_puerta_1)
me_cube_002.materials.append(mat_puerta)
me_cube_002.update()
me_cube_003 = bpy.data.meshes.new('Cube.003')
me_cube_003.from_pydata([(-1.0, 2.729, -0.01104), (-1.0, 2.729, 0.4751), (-1.0, 2.99, -0.01104), (-1.0, 2.99, 0.4751), (2.978, 2.729, -0.01104), (2.978, 2.729, 0.4751), (2.978, 2.99, -0.01104), (2.978, 2.99, 0.4751), (2.763, 2.99, -0.01104), (2.763, 2.99, 0.4751), (2.763, 2.729, -0.01104), (2.763, 2.729, 0.4751), (2.978, -0.9863, 0.4751), (2.978, -0.9863, -0.01104), (2.763, -0.9863, -0.01104), (2.763, -0.9863, 0.4751), (2.978, -0.7243, -0.01104), (2.763, -0.7243, -0.01104), (2.763, -0.7243, 0.4751), (2.978, -0.7243, 0.4751), (1.905, -0.9863, 0.4751), (1.905, -0.9863, -0.01104), (1.905, -0.7243, 0.4751), (1.905, -0.7243, -0.01104), (2.769, 2.962, 0.546), (2.973, 2.962, 0.546), (2.973, 2.758, 0.546), (2.769, 2.758, 0.546), (2.973, -0.9574, 0.546), (2.769, -0.9574, 0.546), (2.769, -0.7531, 0.546), (2.973, -0.7531, 0.546), (2.871, -0.9997, 0.546), (2.726, -0.8553, 0.546), (3.015, -0.8553, 0.546), (2.871, -0.7108, 0.546), (2.871, 3.004, 0.546), (3.015, 2.86, 0.546), (2.871, 2.716, 0.546), (2.726, 2.86, 0.546)], [], [(1, 2, 0), (9, 6, 8), (7, 4, 6), (11, 0, 10), (6, 10, 8), (3, 11, 9), (7, 25, 37), (8, 0, 2), (16, 14, 17), (3, 8, 2), (12, 14, 13), (18, 30, 35), (19, 13, 16), (15, 21, 14), (10, 18, 11), (5, 16, 4), (11, 19, 5), (4, 17, 10), (23, 20, 22), (17, 22, 18), (18, 20, 15), (14, 23, 17), (5, 26, 38), (9, 24, 36), (11, 27, 39), (15, 29, 33), (12, 28, 32), (19, 31, 34), (31, 30, 29), (27, 26, 25), (1, 3, 2), (9, 7, 6), (7, 5, 4), (11, 1, 0), (6, 4, 10), (3, 1, 11), (26, 5, 37), (5, 7, 37), (8, 10, 0), (16, 13, 14), (3, 9, 8), (12, 15, 14), (31, 19, 35), (19, 18, 35), (19, 12, 13), (15, 20, 21), (10, 17, 18), (5, 19, 16), (11, 18, 19), (4, 16, 17), (23, 21, 20), (17, 23, 22), (18, 22, 20), (14, 21, 23), (27, 11, 38), (11, 5, 38), (25, 7, 36), (7, 9, 36), (24, 9, 39), (9, 11, 39), (30, 18, 33), (18, 15, 33), (29, 15, 32), (15, 12, 32), (28, 12, 34), (12, 19, 34), (29, 32, 28), (28, 34, 31), (31, 35, 30), (30, 33, 29), (29, 28, 31), (25, 36, 24), (24, 39, 27), (27, 38, 26), (26, 37, 25), (25, 24, 27)])
_uv = me_cube_003.uv_layers.new(name='UVMap')
_uv.uv.foreach_set('vector', [0.625, 0.0, 0.375, 0.25, 0.375, 0.0, 0.625, 0.4865, 0.375, 0.5, 0.375, 0.4865, 0.625, 0.5, 0.375, 0.75, 0.375, 0.5, 0.625, 0.7635, 0.375, 1.0, 0.375, 0.7635, 0.375, 0.5, 0.3615, 0.75, 0.3615, 0.5, 0.875, 0.5, 0.6385, 0.75, 0.6385, 0.5, 0.625, 0.5, 0.625, 0.5, 0.625, 0.625, 0.3615, 0.5, 0.125, 0.75, 0.125, 0.5, 0.375, 0.75, 0.3615, 0.75, 0.3615, 0.75, 0.625, 0.25, 0.375, 0.4865, 0.375, 0.25, 0.625, 0.75, 0.375, 0.7635, 0.375, 0.75, 0.6385, 0.75, 0.6385, 0.75, 0.6318, 0.75, 0.625, 0.75, 0.375, 0.75, 0.375, 0.75, 0.625, 0.7635, 0.375, 0.7635, 0.375, 0.7635, 0.375, 0.7635, 0.625, 0.7635, 0.625, 0.7635, 0.625, 0.75, 0.375, 0.75, 0.375, 0.75, 0.6385, 0.75, 0.625, 0.75, 0.625, 0.75, 0.375, 0.75, 0.3615, 0.75, 0.3615, 0.75, 0.375, 0.7635, 0.625, 0.7635, 0.625, 0.7635, 0.375, 0.7635, 0.625, 0.7635, 0.625, 0.7635, 0.6385, 0.75, 0.6385, 0.75, 0.6385, 0.75, 0.3615, 0.75, 0.3615, 0.75, 0.3615, 0.75, 0.625, 0.75, 0.625, 0.75, 0.6318, 0.75, 0.625, 0.4865, 0.625, 0.4865, 0.625, 0.4932, 0.6385, 0.75, 0.6385, 0.75, 0.6385, 0.625, 0.6385, 0.75, 0.6385, 0.75, 0.6385, 0.75, 0.625, 0.75, 0.625, 0.75, 0.625, 0.7568, 0.625, 0.75, 0.625, 0.75, 0.625, 0.75, 0.625, 0.75, 0.6385, 0.75, 0.6385, 0.75, 0.6385, 0.75, 0.625, 0.75, 0.625, 0.5, 0.625, 0.0, 0.625, 0.25, 0.375, 0.25, 0.625, 0.4865, 0.625, 0.5, 0.375, 0.5, 0.625, 0.5, 0.625, 0.75, 0.375, 0.75, 0.625, 0.7635, 0.625, 1.0, 0.375, 1.0, 0.375, 0.5, 0.375, 0.75, 0.3615, 0.75, 0.875, 0.5, 0.875, 0.75, 0.6385, 0.75, 0.625, 0.75, 0.625, 0.75, 0.625, 0.625, 0.625, 0.75, 0.625, 0.5, 0.625, 0.625, 0.3615, 0.5, 0.3615, 0.75, 0.125, 0.75, 0.375, 0.75, 0.375, 0.75, 0.3615, 0.75, 0.625, 0.25, 0.625, 0.4865, 0.375, 0.4865, 0.625, 0.75, 0.625, 0.7635, 0.375, 0.7635, 0.625, 0.75, 0.625, 0.75, 0.6318, 0.75, 0.625, 0.75, 0.6385, 0.75, 0.6318, 0.75, 0.625, 0.75, 0.625, 0.75, 0.375, 0.75, 0.625, 0.7635, 0.625, 0.7635, 0.375, 0.7635, 0.375, 0.7635, 0.375, 0.7635, 0.625, 0.7635, 0.625, 0.75, 0.625, 0.75, 0.375, 0.75, 0.6385, 0.75, 0.6385, 0.75, 0.625, 0.75, 0.375, 0.75, 0.375, 0.75, 0.3615, 0.75, 0.375, 0.7635, 0.375, 0.7635, 0.625, 0.7635, 0.375, 0.7635, 0.375, 0.7635, 0.625, 0.7635, 0.6385, 0.75, 0.6385, 0.75, 0.6385, 0.75, 0.3615, 0.75, 0.3615, 0.75, 0.3615, 0.75, 0.6385, 0.75, 0.6385, 0.75, 0.6318, 0.75, 0.6385, 0.75, 0.625, 0.75, 0.6318, 0.75, 0.625, 0.5, 0.625, 0.5, 0.625, 0.4932, 0.625, 0.5, 0.625, 0.4865, 0.625, 0.4932, 0.6385, 0.5, 0.6385, 0.5, 0.6385, 0.625, 0.6385, 0.5, 0.6385, 0.75, 0.6385, 0.625, 0.6385, 0.75, 0.6385, 0.75, 0.6385, 0.75, 0.6385, 0.75, 0.6385, 0.75, 0.6385, 0.75, 0.625, 0.7635, 0.625, 0.7635, 0.625, 0.7568, 0.625, 0.7635, 0.625, 0.75, 0.625, 0.7568, 0.625, 0.75, 0.625, 0.75, 0.625, 0.75, 0.625, 0.75, 0.625, 0.75, 0.625, 0.75, 0.6385, 0.75, 0.625, 0.7568, 0.625, 0.75, 0.625, 0.75, 0.625, 0.75, 0.625, 0.75, 0.625, 0.75, 0.6318, 0.75, 0.6385, 0.75, 0.6385, 0.75, 0.6385, 0.75, 0.6385, 0.75, 0.6385, 0.75, 0.625, 0.75, 0.625, 0.75, 0.625, 0.5, 0.625, 0.4932, 0.625, 0.4865, 0.625, 0.4865, 0.6385, 0.625, 0.6385, 0.75, 0.6385, 0.75, 0.6318, 0.75, 0.625, 0.75, 0.625, 0.75, 0.625, 0.625, 0.625, 0.5, 0.625, 0.5, 0.625, 0.4865, 0.6385, 0.75])
me_cube_003.materials.append(mat_material_003)
me_cube_003.update()
me_plane_002 = bpy.data.meshes.new('Plane.002')
me_plane_002.from_pydata([(-1.0, -0.7506, 0.0), (2.767, -0.7506, 0.0), (-1.0, 2.75, 0.0), (2.767, 2.75, 0.0)], [], [(1, 2, 0), (1, 3, 2)])
_uv = me_plane_002.uv_layers.new(name='UVMap')
_uv.uv.foreach_set('vector', [1.0, 0.0, 0.0, 1.0, 0.0, 0.0, 1.0, 0.0, 1.0, 1.0, 0.0, 1.0])
me_plane_002.materials.append(mat_material_004)
me_plane_002.update()
me_cube_007 = bpy.data.meshes.new('Cube.007')
me_cube_007.from_pydata([(2.769, 2.962, 0.546), (2.973, 2.962, 0.546), (2.973, 2.758, 0.546), (2.769, 2.758, 0.546), (2.973, -0.9574, 0.546), (2.769, -0.9574, 0.546), (2.769, -0.7531, 0.546), (2.973, -0.7531, 0.546), (2.871, -0.9997, 0.546), (2.726, -0.8553, 0.546), (3.015, -0.8553, 0.546), (2.871, -0.7108, 0.546), (2.871, 3.041, 0.6076), (2.871, 3.004, 0.546), (3.015, 2.86, 0.546), (2.871, 2.716, 0.546), (2.726, 2.86, 0.546), (2.871, -1.037, 0.687), (2.871, -1.037, 0.6076), (2.742, -0.9836, 0.6076), (2.689, -0.8553, 0.6076), (3.052, -0.8553, 0.6076), (2.999, -0.7269, 0.6076), (2.871, -0.6738, 0.6076), (2.999, -0.9836, 0.6076), (2.742, -0.7269, 0.6076), (2.871, 3.041, 0.687), (2.999, 2.988, 0.6076), (3.052, 2.86, 0.6076), (2.999, 2.732, 0.6076), (2.871, 2.679, 0.6076), (2.743, 2.732, 0.6076), (2.689, 2.86, 0.6076), (2.743, 2.988, 0.6076), (2.871, 2.986, 0.7576), (2.742, -0.9836, 0.687), (2.689, -0.8553, 0.687), (3.052, -0.8553, 0.687), (2.999, -0.7269, 0.687), (2.871, -0.6738, 0.687), (2.999, -0.9836, 0.687), (2.742, -0.7269, 0.687), (2.871, 2.905, 0.8322), (2.999, 2.988, 0.687), (3.052, 2.86, 0.687), (2.999, 2.732, 0.687), (2.871, 2.679, 0.687), (2.743, 2.732, 0.687), (2.689, 2.86, 0.687), (2.743, 2.988, 0.687), (2.871, -0.9822, 0.7576), (2.96, 2.949, 0.7576), (2.997, 2.86, 0.7576), (2.96, 2.77, 0.7576), (2.871, 2.733, 0.7576), (2.781, 2.77, 0.7576), (2.744, 2.86, 0.7576), (2.781, 2.949, 0.7576), (2.871, -0.9002, 0.8322), (2.781, -0.945, 0.7576), (2.744, -0.8553, 0.7576), (2.998, -0.8553, 0.7576), (2.96, -0.7655, 0.7576), (2.871, -0.7284, 0.7576), (2.96, -0.945, 0.7576), (2.781, -0.7655, 0.7576), (2.902, 2.891, 0.8322), (2.915, 2.86, 0.8322), (2.902, 2.828, 0.8322), (2.871, 2.815, 0.8322), (2.839, 2.828, 0.8322), (2.826, 2.86, 0.8322), (2.839, 2.891, 0.8322), (2.871, 2.86, 0.8322), (2.839, -0.887, 0.8322), (2.826, -0.8553, 0.8322), (2.916, -0.8553, 0.8322), (2.902, -0.8235, 0.8322), (2.871, -0.8103, 0.8322), (2.902, -0.887, 0.8322), (2.839, -0.8235, 0.8322), (2.871, -0.8553, 0.8322)], [], [(3, 30, 31), (9, 25, 6), (5, 18, 19), (6, 23, 11), (10, 22, 21), (13, 33, 12), (2, 30, 15), (2, 28, 29), (20, 41, 25), (25, 39, 23), (18, 35, 19), (22, 37, 21), (7, 23, 22), (5, 20, 9), (4, 21, 24), (4, 18, 8), (12, 43, 27), (30, 47, 31), (33, 26, 12), (29, 46, 30), (1, 12, 27), (0, 32, 33), (1, 28, 14), (3, 32, 16), (40, 50, 17), (37, 64, 40), (36, 59, 60), (38, 63, 62), (23, 38, 22), (19, 36, 20), (21, 40, 24), (24, 17, 18), (44, 53, 45), (47, 56, 48), (44, 51, 52), (48, 57, 49), (32, 49, 33), (27, 44, 28), (31, 48, 32), (28, 45, 29), (57, 71, 72), (51, 42, 66), (54, 70, 55), (34, 72, 42), (45, 54, 46), (26, 57, 34), (46, 55, 47), (26, 51, 43), (50, 74, 59), (61, 77, 76), (64, 58, 50), (61, 79, 64), (37, 62, 61), (35, 50, 59), (41, 63, 39), (41, 60, 65), (73, 70, 69), (73, 68, 67), (66, 73, 67), (72, 73, 42), (52, 66, 67), (55, 71, 56), (52, 68, 53), (53, 69, 54), (81, 74, 58), (81, 79, 76), (77, 81, 76), (80, 81, 78), (65, 78, 63), (60, 80, 65), (62, 78, 77), (60, 74, 75), (3, 15, 30), (9, 20, 25), (5, 8, 18), (6, 25, 23), (10, 7, 22), (13, 0, 33), (2, 29, 30), (2, 14, 28), (20, 36, 41), (25, 41, 39), (18, 17, 35), (22, 38, 37), (7, 11, 23), (5, 19, 20), (4, 10, 21), (4, 24, 18), (12, 26, 43), (30, 46, 47), (33, 49, 26), (29, 45, 46), (1, 13, 12), (0, 16, 32), (1, 27, 28), (3, 31, 32), (40, 64, 50), (37, 61, 64), (36, 35, 59), (38, 39, 63), (23, 39, 38), (19, 35, 36), (21, 37, 40), (24, 40, 17), (44, 52, 53), (47, 55, 56), (44, 43, 51), (48, 56, 57), (32, 48, 49), (27, 43, 44), (31, 47, 48), (28, 44, 45), (57, 56, 71), (51, 34, 42), (54, 69, 70), (34, 57, 72), (45, 53, 54), (26, 49, 57), (46, 54, 55), (26, 34, 51), (50, 58, 74), (61, 62, 77), (64, 79, 58), (61, 76, 79), (37, 38, 62), (35, 17, 50), (41, 65, 63), (41, 36, 60), (73, 71, 70), (73, 69, 68), (66, 42, 73), (72, 71, 73), (52, 51, 66), (55, 70, 71), (52, 67, 68), (53, 68, 69), (81, 75, 74), (81, 58, 79), (77, 78, 81), (80, 75, 81), (65, 80, 78), (60, 75, 80), (62, 63, 78), (60, 59, 74)])
_uv = me_cube_007.uv_layers.new(name='UVMap')
_uv.uv.foreach_set('vector', [0.6385, 0.75, 0.6318, 0.75, 0.6385, 0.75, 0.6385, 0.75, 0.6385, 0.75, 0.6385, 0.75, 0.625, 0.7635, 0.625, 0.7568, 0.625, 0.7635, 0.6385, 0.75, 0.6318, 0.75, 0.6318, 0.75, 0.625, 0.75, 0.625, 0.75, 0.625, 0.75, 0.625, 0.4932, 0.625, 0.4865, 0.625, 0.4932, 0.625, 0.75, 0.6318, 0.75, 0.6318, 0.75, 0.625, 0.75, 0.625, 0.625, 0.625, 0.75, 0.6385, 0.75, 0.6385, 0.75, 0.6385, 0.75, 0.6385, 0.75, 0.6318, 0.75, 0.6318, 0.75, 0.625, 0.7568, 0.625, 0.7635, 0.625, 0.7635, 0.625, 0.75, 0.625, 0.75, 0.625, 0.75, 0.625, 0.75, 0.6318, 0.75, 0.625, 0.75, 0.6385, 0.75, 0.6385, 0.75, 0.6385, 0.75, 0.625, 0.75, 0.625, 0.75, 0.625, 0.75, 0.625, 0.75, 0.625, 0.7568, 0.625, 0.7568, 0.625, 0.4932, 0.625, 0.5, 0.625, 0.5, 0.6318, 0.75, 0.6385, 0.75, 0.6385, 0.75, 0.625, 0.4865, 0.625, 0.4932, 0.625, 0.4932, 0.625, 0.75, 0.6318, 0.75, 0.6318, 0.75, 0.625, 0.5, 0.625, 0.4932, 0.625, 0.5, 0.6385, 0.5, 0.6385, 0.625, 0.6385, 0.5, 0.625, 0.5, 0.625, 0.625, 0.625, 0.625, 0.6385, 0.75, 0.6385, 0.625, 0.6385, 0.625, 0.625, 0.75, 0.625, 0.7568, 0.625, 0.7568, 0.625, 0.75, 0.625, 0.75, 0.625, 0.75, 0.6385, 0.75, 0.6385, 0.75, 0.6385, 0.75, 0.625, 0.75, 0.6318, 0.75, 0.625, 0.75, 0.6318, 0.75, 0.625, 0.75, 0.625, 0.75, 0.6385, 0.75, 0.6385, 0.75, 0.6385, 0.75, 0.625, 0.75, 0.625, 0.75, 0.625, 0.75, 0.625, 0.75, 0.625, 0.7568, 0.625, 0.7568, 0.625, 0.625, 0.625, 0.75, 0.625, 0.75, 0.6385, 0.75, 0.6385, 0.625, 0.6385, 0.625, 0.625, 0.625, 0.625, 0.5, 0.625, 0.625, 0.6385, 0.625, 0.6385, 0.5, 0.6385, 0.5, 0.6385, 0.625, 0.6385, 0.5, 0.6385, 0.5, 0.625, 0.5, 0.625, 0.625, 0.625, 0.625, 0.6385, 0.75, 0.6385, 0.625, 0.6385, 0.625, 0.625, 0.625, 0.625, 0.75, 0.625, 0.75, 0.6385, 0.5, 0.6385, 0.625, 0.6385, 0.5, 0.625, 0.5, 0.625, 0.4932, 0.625, 0.5, 0.6318, 0.75, 0.6385, 0.75, 0.6385, 0.75, 0.625, 0.4932, 0.625, 0.4865, 0.625, 0.4932, 0.625, 0.75, 0.6318, 0.75, 0.6318, 0.75, 0.625, 0.4932, 0.625, 0.4865, 0.625, 0.4932, 0.6318, 0.75, 0.6385, 0.75, 0.6385, 0.75, 0.625, 0.4932, 0.625, 0.5, 0.625, 0.5, 0.625, 0.7568, 0.625, 0.7635, 0.625, 0.7635, 0.625, 0.75, 0.625, 0.75, 0.625, 0.75, 0.625, 0.75, 0.625, 0.7568, 0.625, 0.7568, 0.625, 0.75, 0.625, 0.75, 0.625, 0.75, 0.625, 0.75, 0.625, 0.75, 0.625, 0.75, 0.625, 0.7635, 0.625, 0.7568, 0.625, 0.7635, 0.6385, 0.75, 0.6318, 0.75, 0.6318, 0.75, 0.6385, 0.75, 0.6385, 0.75, 0.6385, 0.75, 0.6318, 0.625, 0.6385, 0.75, 0.6318, 0.75, 0.6318, 0.625, 0.625, 0.75, 0.625, 0.625, 0.625, 0.5, 0.6318, 0.625, 0.625, 0.625, 0.6385, 0.5, 0.6318, 0.625, 0.6318, 0.5, 0.625, 0.625, 0.625, 0.5, 0.625, 0.625, 0.6385, 0.75, 0.6385, 0.625, 0.6385, 0.625, 0.625, 0.625, 0.625, 0.75, 0.625, 0.75, 0.625, 0.75, 0.6318, 0.75, 0.6318, 0.75, 0.6318, 0.75, 0.6385, 0.75, 0.6318, 0.75, 0.6318, 0.75, 0.625, 0.75, 0.625, 0.75, 0.625, 0.75, 0.6318, 0.75, 0.625, 0.75, 0.6385, 0.75, 0.6318, 0.75, 0.6318, 0.75, 0.6385, 0.75, 0.6318, 0.75, 0.6318, 0.75, 0.6385, 0.75, 0.6385, 0.75, 0.6385, 0.75, 0.625, 0.75, 0.6318, 0.75, 0.625, 0.75, 0.6385, 0.75, 0.6385, 0.75, 0.6385, 0.75, 0.6385, 0.75, 0.6318, 0.75, 0.6318, 0.75, 0.6385, 0.75, 0.6385, 0.75, 0.6385, 0.75, 0.625, 0.7635, 0.625, 0.7568, 0.625, 0.7568, 0.6385, 0.75, 0.6385, 0.75, 0.6318, 0.75, 0.625, 0.75, 0.625, 0.75, 0.625, 0.75, 0.625, 0.4932, 0.625, 0.4865, 0.625, 0.4865, 0.625, 0.75, 0.625, 0.75, 0.6318, 0.75, 0.625, 0.75, 0.625, 0.625, 0.625, 0.625, 0.6385, 0.75, 0.6385, 0.75, 0.6385, 0.75, 0.6385, 0.75, 0.6385, 0.75, 0.6318, 0.75, 0.625, 0.7568, 0.625, 0.7568, 0.625, 0.7635, 0.625, 0.75, 0.625, 0.75, 0.625, 0.75, 0.625, 0.75, 0.6318, 0.75, 0.6318, 0.75, 0.6385, 0.75, 0.6385, 0.75, 0.6385, 0.75, 0.625, 0.75, 0.625, 0.75, 0.625, 0.75, 0.625, 0.75, 0.625, 0.75, 0.625, 0.7568, 0.625, 0.4932, 0.625, 0.4932, 0.625, 0.5, 0.6318, 0.75, 0.6318, 0.75, 0.6385, 0.75, 0.625, 0.4865, 0.625, 0.4865, 0.625, 0.4932, 0.625, 0.75, 0.625, 0.75, 0.6318, 0.75, 0.625, 0.5, 0.625, 0.4932, 0.625, 0.4932, 0.6385, 0.5, 0.6385, 0.625, 0.6385, 0.625, 0.625, 0.5, 0.625, 0.5, 0.625, 0.625, 0.6385, 0.75, 0.6385, 0.75, 0.6385, 0.625, 0.625, 0.75, 0.625, 0.75, 0.625, 0.7568, 0.625, 0.75, 0.625, 0.75, 0.625, 0.75, 0.6385, 0.75, 0.6385, 0.75, 0.6385, 0.75, 0.625, 0.75, 0.6318, 0.75, 0.6318, 0.75, 0.6318, 0.75, 0.6318, 0.75, 0.625, 0.75, 0.6385, 0.75, 0.6385, 0.75, 0.6385, 0.75, 0.625, 0.75, 0.625, 0.75, 0.625, 0.75, 0.625, 0.75, 0.625, 0.75, 0.625, 0.7568, 0.625, 0.625, 0.625, 0.625, 0.625, 0.75, 0.6385, 0.75, 0.6385, 0.75, 0.6385, 0.625, 0.625, 0.625, 0.625, 0.5, 0.625, 0.5, 0.6385, 0.625, 0.6385, 0.625, 0.6385, 0.5, 0.6385, 0.625, 0.6385, 0.625, 0.6385, 0.5, 0.625, 0.5, 0.625, 0.5, 0.625, 0.625, 0.6385, 0.75, 0.6385, 0.75, 0.6385, 0.625, 0.625, 0.625, 0.625, 0.625, 0.625, 0.75, 0.6385, 0.5, 0.6385, 0.625, 0.6385, 0.625, 0.625, 0.5, 0.625, 0.4932, 0.625, 0.4932, 0.6318, 0.75, 0.6318, 0.75, 0.6385, 0.75, 0.625, 0.4932, 0.625, 0.4865, 0.625, 0.4865, 0.625, 0.75, 0.625, 0.75, 0.6318, 0.75, 0.625, 0.4932, 0.625, 0.4865, 0.625, 0.4865, 0.6318, 0.75, 0.6318, 0.75, 0.6385, 0.75, 0.625, 0.4932, 0.625, 0.4932, 0.625, 0.5, 0.625, 0.7568, 0.625, 0.7568, 0.625, 0.7635, 0.625, 0.75, 0.625, 0.75, 0.625, 0.75, 0.625, 0.75, 0.625, 0.75, 0.625, 0.7568, 0.625, 0.75, 0.625, 0.75, 0.625, 0.75, 0.625, 0.75, 0.625, 0.75, 0.625, 0.75, 0.625, 0.7635, 0.625, 0.7568, 0.625, 0.7568, 0.6385, 0.75, 0.6385, 0.75, 0.6318, 0.75, 0.6385, 0.75, 0.6385, 0.75, 0.6385, 0.75, 0.6318, 0.625, 0.6385, 0.625, 0.6385, 0.75, 0.6318, 0.625, 0.6318, 0.75, 0.625, 0.75, 0.625, 0.5, 0.6318, 0.5, 0.6318, 0.625, 0.6385, 0.5, 0.6385, 0.625, 0.6318, 0.625, 0.625, 0.625, 0.625, 0.5, 0.625, 0.5, 0.6385, 0.75, 0.6385, 0.75, 0.6385, 0.625, 0.625, 0.625, 0.625, 0.625, 0.625, 0.75, 0.625, 0.75, 0.625, 0.75, 0.6318, 0.75, 0.6318, 0.75, 0.6385, 0.75, 0.6385, 0.75, 0.6318, 0.75, 0.6318, 0.75, 0.625, 0.75, 0.625, 0.75, 0.6318, 0.75, 0.6318, 0.75, 0.6385, 0.75, 0.6385, 0.75, 0.6318, 0.75, 0.6385, 0.75, 0.6385, 0.75, 0.6318, 0.75, 0.6385, 0.75, 0.6385, 0.75, 0.6385, 0.75, 0.625, 0.75, 0.6318, 0.75, 0.6318, 0.75, 0.6385, 0.75, 0.6385, 0.75, 0.6385, 0.75])
me_cube_007.materials.append(mat_material_003)
me_cube_007.update()

# ---- objects
ob_cube__convcolonly = bpy.data.objects.new('Cube -convcolonly', me_cube)
ob_cube_002__convcolonly = bpy.data.objects.new('Cube.002 -convcolonly', me_cube_005)
ob_casa = bpy.data.objects.new('Casa', me_cube_001)
ob_casita = bpy.data.objects.new('Casita', me_cube_002)
ob_paredon__col = bpy.data.objects.new('Paredon -col', me_cube_003)
ob_piso = bpy.data.objects.new('Piso', me_plane_002)
ob_paredon_001 = bpy.data.objects.new('Paredon.001', me_cube_007)

# ---- transforms, parenting, visibility, modifiers, constraints
ob_cube__convcolonly.location = (0.0, 0.0, 2.026)
ob_cube__convcolonly.scale = (2.037, 2.037, 2.037)
ob_cube_002__convcolonly.location = (-2.048, 4.142, 2.037)
ob_cube_002__convcolonly.scale = (2.037, 2.037, 2.037)
ob_casa.location = (0.0, 0.0, 0.0)
ob_casa.scale = (2.037, 2.037, 2.037)
ob_casita.location = (0.0, 0.0, 0.0)
ob_casita.scale = (2.037, 2.037, 2.037)
ob_paredon__col.location = (0.0, 0.0, 0.0)
ob_paredon__col.scale = (2.037, 2.037, 2.037)
ob_piso.location = (0.0, 0.0, 0.0)
ob_piso.scale = (2.037, 2.037, 2.037)
ob_paredon_001.location = (0.0, 0.0, 0.0)
ob_paredon_001.scale = (2.037, 2.037, 2.037)

# ---- collection membership
scene.collection.objects.link(ob_cube__convcolonly)
scene.collection.objects.link(ob_cube_002__convcolonly)
col_casa_chica.objects.link(ob_casa)
col_casa_chica.objects.link(ob_casita)
col_casa_chica.objects.link(ob_paredon__col)
col_casa_chica.objects.link(ob_piso)
col_casa_chica.objects.link(ob_paredon_001)

# ---- scene / render settings (as saved in the file)
scene.frame_start = 1; scene.frame_end = 250; scene.frame_set(1)
scene.render.engine = 'BLENDER_EEVEE_NEXT'
scene.cycles.sampling_pattern = 'TABULATED_SOBOL'
scene.eevee.ray_tracing_options.trace_max_roughness = 0.0
bpy.context.view_layer.update()

# ---- added for rendering (the .blend has no active camera and no usable light): camera, sun
cam_auto = bpy.data.cameras.new('AutoCamera')
cam_auto.lens = 50.0
cam_auto.sensor_width = 36.0
cam_auto.clip_end = 1000.0
ob_auto_camera = bpy.data.objects.new('AutoCamera', cam_auto)
scene.collection.objects.link(ob_auto_camera)
ob_auto_camera.location = (13.953, -13.5721, 12.4046)
ob_auto_camera.rotation_euler = (1.09748, -7.21219e-08, 0.694738)
scene.camera = ob_auto_camera
light_auto_sun = bpy.data.lights.new('AutoSun', 'SUN')
light_auto_sun.energy = 3.0
light_auto_sun.angle = 0.0523599
ob_auto_sun = bpy.data.objects.new('AutoSun', light_auto_sun)
scene.collection.objects.link(ob_auto_sun)
ob_auto_sun.rotation_euler = (0.872665, 0.174533, 0.523599)
bpy.context.view_layer.update()
